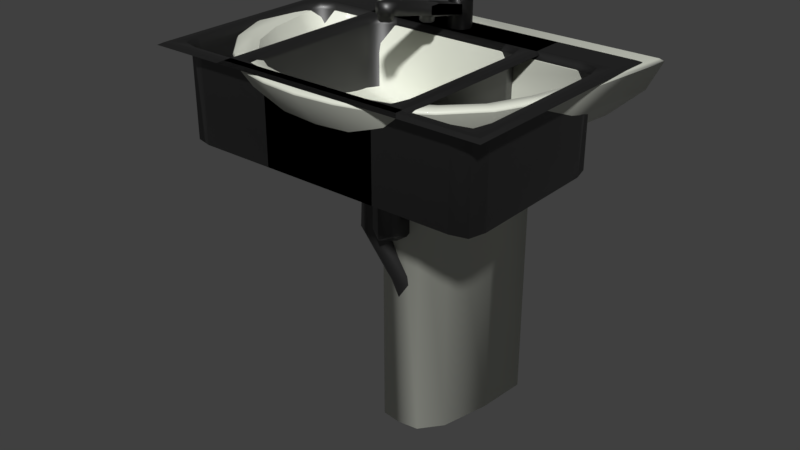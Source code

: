# Source: sinks.blend  (saved by Blender 2.82.7; exported with 4.5.12 LTS)
import bpy
from mathutils import Matrix  # noqa: F401  (used for matrix-valued properties, if any)

bpy.ops.wm.read_factory_settings(use_empty=True)
scene = bpy.context.scene
scene.name = 'Scene'

# ---- collections
col_collection_1 = bpy.data.collections.new('Collection 1'); scene.collection.children.link(col_collection_1)
col_collection_2 = bpy.data.collections.new('Collection 2'); scene.collection.children.link(col_collection_2)

# ---- materials (node trees are filled in below, after node groups)
mat_metalironrough = bpy.data.materials.new('metalIronRough')
mat_metalironrough.use_transparent_shadow = False
mat_smoothbeige = bpy.data.materials.new('smoothBeige')
mat_smoothbeige.use_transparent_shadow = False

# ---- material node trees
mat_metalironrough.use_nodes = True; mat_metalironrough.node_tree.nodes.clear()
_N = mat_metalironrough.node_tree.nodes; _L = mat_metalironrough.node_tree.links
n0 = _N.new('ShaderNodeBsdfPrincipled'); n0.name = 'Principled BSDF'; n0.location = (10, 300)
n0.distribution = 'GGX'
n0.subsurface_method = 'BURLEY'
n0.inputs[0].default_value = (0.1046, 0.1046, 0.1046, 1.0)
n0.inputs[1].default_value = 1.0
n0.inputs[3].default_value = 1.45
n0.inputs[19].default_value = 0.025
n0.inputs[27].default_value = (0.0, 0.0, 0.0, 1.0)
n0.inputs[28].default_value = 1.0
n1 = _N.new('ShaderNodeOutputMaterial'); n1.name = 'Material Output'; n1.location = (300, 300)
_L.new(n0.outputs[0], n1.inputs[0])
n1.is_active_output = True
mat_smoothbeige.use_nodes = True; mat_smoothbeige.node_tree.nodes.clear()
_N = mat_smoothbeige.node_tree.nodes; _L = mat_smoothbeige.node_tree.links
n0 = _N.new('ShaderNodeBsdfPrincipled'); n0.name = 'Principled BSDF'; n0.location = (10, 300)
n0.distribution = 'GGX'
n0.subsurface_method = 'BURLEY'
n0.inputs[0].default_value = (0.7758, 0.7991, 0.6939, 1.0)
n0.inputs[3].default_value = 1.45
n0.inputs[19].default_value = 0.03125
n0.inputs[20].default_value = 0.013
n0.inputs[24].default_value = 0.05
n0.inputs[27].default_value = (0.0, 0.0, 0.0, 1.0)
n0.inputs[28].default_value = 1.0
n1 = _N.new('ShaderNodeOutputMaterial'); n1.name = 'Material Output'; n1.location = (300, 300)
_L.new(n0.outputs[0], n1.inputs[0])
n1.is_active_output = True

# ---- world
world_world = bpy.data.worlds.new('World'); scene.world = world_world
world_world.color = (0.05088, 0.05088, 0.05088)
world_world.use_sun_shadow = False
world_world.sun_shadow_jitter_overblur = 0.0
world_world.cycles.sampling_method = 'MANUAL'

# ---- meshes
me_sink02basincounterwide = bpy.data.meshes.new('sink02BasinCounterWide')
me_sink02basincounterwide.from_pydata([(0.39, -0.57, 0.925), (-0.39, -0.57, 0.925), (0.4092, -0.5898, 0.92), (-0.4092, -0.5898, 0.92), (-0.4092, -0.05018, 0.92), (0.4092, -0.05018, 0.92), (0.3999, -0.06127, 0.925), (-0.3999, -0.06127, 0.925), (-0.39, -0.13, 0.925), (0.39, -0.13, 0.925), (-0.3999, -0.5787, 0.925), (0.3999, -0.5787, 0.925), (0.3576, -0.5429, 0.91), (-0.3576, -0.5429, 0.91), (0.3184, -0.5525, 0.91), (0.3674, -0.5043, 0.91), (0.3674, -0.1957, 0.91), (0.3576, -0.1571, 0.91), (-0.3576, -0.1571, 0.91), (-0.3674, -0.1957, 0.91), (-0.3674, -0.5043, 0.91), (-0.365, -0.15, 0.925), (-0.365, -0.55, 0.925), (0.365, -0.15, 0.925), (0.365, -0.55, 0.925), (-0.375, -0.51, 0.925), (0.375, -0.51, 0.925), (-0.375, -0.19, 0.925), (0.375, -0.19, 0.925), (0.325, -0.56, 0.925), (-0.325, -0.14, 0.925), (-0.325, -0.56, 0.925), (0.325, -0.14, 0.925), (-0.3184, -0.1475, 0.91), (-0.3184, -0.5525, 0.91), (0.3184, -0.1475, 0.91), (0.3392, -0.5236, 0.7), (0.3576, -0.5429, 0.71), (-0.3576, -0.5429, 0.71), (0.3184, -0.5525, 0.71), (0.3674, -0.5043, 0.71), (0.3674, -0.1957, 0.71), (0.3576, -0.1571, 0.71), (-0.3576, -0.1571, 0.71), (-0.3674, -0.1957, 0.71), (-0.3674, -0.5043, 0.71), (-0.3184, -0.1475, 0.71), (-0.3184, -0.5525, 0.71), (0.3184, -0.1475, 0.71), (-0.3392, -0.5236, 0.7), (0.302, -0.5323, 0.7), (0.3485, -0.4889, 0.7), (0.3485, -0.2111, 0.7), (0.3392, -0.1764, 0.7), (-0.3392, -0.1764, 0.7), (-0.3485, -0.2111, 0.7), (-0.3485, -0.4889, 0.7), (-0.302, -0.1677, 0.7), (-0.302, -0.5323, 0.7), (0.302, -0.1677, 0.7), (0.0, -0.35, 0.6976)], [], [(8, 9, 6, 7), (6, 11, 2, 5), (31, 29, 14, 34), (9, 0, 11, 6), (0, 1, 10, 11), (24, 26, 15, 12), (7, 6, 5, 4), (10, 7, 4, 3), (11, 10, 3, 2), (1, 8, 7, 10), (29, 24, 12, 14), (30, 21, 18, 33), (27, 25, 20, 19), (8, 21, 30, 32, 23, 9), (9, 23, 28, 26, 24, 0), (1, 0, 24, 29, 31, 22), (1, 22, 25, 27, 21, 8), (23, 32, 35, 17), (21, 27, 19, 18), (26, 28, 16, 15), (22, 31, 34, 13), (32, 30, 33, 35), (28, 23, 17, 16), (25, 22, 13, 20), (13, 34, 47, 38), (34, 14, 39, 47), (12, 15, 40, 37), (17, 35, 48, 42), (35, 33, 46, 48), (16, 17, 42, 41), (33, 18, 43, 46), (15, 16, 41, 40), (39, 37, 36, 50), (43, 44, 55, 54), (44, 45, 56, 55), (38, 47, 58, 49), (41, 42, 53, 52), (37, 40, 51, 36), (42, 48, 59, 53), (47, 39, 50, 58), (14, 12, 37, 39), (19, 20, 45, 44), (20, 13, 38, 45), (18, 19, 44, 43), (55, 57, 54), (59, 52, 53), (58, 56, 49), (36, 51, 50), (60, 57, 55, 56), (50, 60, 56, 58), (52, 59, 57, 60), (51, 52, 60, 50), (45, 38, 49, 56), (46, 43, 54, 57), (40, 41, 52, 51), (48, 46, 57, 59)])
me_sink02basincounterwide.polygons.foreach_set('use_smooth', [True] * 56)
_k = set([(0, 1), (0, 9), (1, 8), (2, 3), (2, 5), (3, 4), (4, 5), (6, 7), (6, 11), (7, 10), (8, 9), (10, 11)])
me_sink02basincounterwide.attributes.new('sharp_edge', 'BOOLEAN', 'EDGE').data.foreach_set('value', [ (min(e.vertices), max(e.vertices)) in _k for e in me_sink02basincounterwide.edges])
_uv = me_sink02basincounterwide.uv_layers.new(name='UVMap')
_uv.uv.foreach_set('vector', [0.01367, 0.9863, 0.4043, 0.9863, 0.4043, 0.9863, 0.01367, 0.9863, 0.4043, 0.9863, 0.4043, 0.7539, 0.4043, 0.7539, 0.4043, 0.9863, 0.1846, 0.8265, 0.2334, 0.8265, 0.2334, 0.8265, 0.1846, 0.8265, 0.4043, 0.9863, 0.4043, 0.7539, 0.4043, 0.7539, 0.4043, 0.9863, 0.4043, 0.7539, 0.01367, 0.7539, 0.01367, 0.7539, 0.4043, 0.7539, 0.2578, 0.8411, 0.2822, 0.8556, 0.2822, 0.8556, 0.2578, 0.8411, 0.01367, 0.9863, 0.4043, 0.9863, 0.4043, 0.9863, 0.01367, 0.9863, 0.01367, 0.7539, 0.01367, 0.9863, 0.01367, 0.9863, 0.01367, 0.7539, 0.4043, 0.7539, 0.01367, 0.7539, 0.01367, 0.7539, 0.4043, 0.7539, 0.01367, 0.7539, 0.01367, 0.9863, 0.01367, 0.9863, 0.01367, 0.7539, 0.2334, 0.8265, 0.2578, 0.8411, 0.2578, 0.8411, 0.2334, 0.8265, 0.1846, 0.9137, 0.1602, 0.8992, 0.1602, 0.8992, 0.1846, 0.9137, 0.1357, 0.8846, 0.1357, 0.8556, 0.1357, 0.8556, 0.1357, 0.8846, 0.01367, 0.9863, 0.1602, 0.8992, 0.1846, 0.9137, 0.2334, 0.9137, 0.2578, 0.8992, 0.4043, 0.9863, 0.4043, 0.9863, 0.2578, 0.8992, 0.2822, 0.8846, 0.2822, 0.8556, 0.2578, 0.8411, 0.4043, 0.7539, 0.01367, 0.7539, 0.4043, 0.7539, 0.2578, 0.8411, 0.2334, 0.8265, 0.1846, 0.8265, 0.1602, 0.8411, 0.01367, 0.7539, 0.1602, 0.8411, 0.1357, 0.8556, 0.1357, 0.8846, 0.1602, 0.8992, 0.01367, 0.9863, 0.2578, 0.8992, 0.2334, 0.9137, 0.2334, 0.9137, 0.2578, 0.8992, 0.1602, 0.8992, 0.1357, 0.8846, 0.1357, 0.8846, 0.1602, 0.8992, 0.2822, 0.8556, 0.2822, 0.8846, 0.2822, 0.8846, 0.2822, 0.8556, 0.1602, 0.8411, 0.1846, 0.8265, 0.1846, 0.8265, 0.1602, 0.8411, 0.2334, 0.9137, 0.1846, 0.9137, 0.1846, 0.9137, 0.2334, 0.9137, 0.2822, 0.8846, 0.2578, 0.8992, 0.2578, 0.8992, 0.2822, 0.8846, 0.1357, 0.8556, 0.1602, 0.8411, 0.1602, 0.8411, 0.1357, 0.8556, 0.1602, 0.8411, 0.1846, 0.8265, 0.1846, 0.8265, 0.1602, 0.8411, 0.1846, 0.8265, 0.2334, 0.8265, 0.2334, 0.8265, 0.1846, 0.8265, 0.2578, 0.8411, 0.2822, 0.8556, 0.2822, 0.8556, 0.2578, 0.8411, 0.2578, 0.8992, 0.2334, 0.9137, 0.2334, 0.9137, 0.2578, 0.8992, 0.2334, 0.9137, 0.1846, 0.9137, 0.1846, 0.9137, 0.2334, 0.9137, 0.2822, 0.8846, 0.2578, 0.8992, 0.2578, 0.8992, 0.2822, 0.8846, 0.1846, 0.9137, 0.1602, 0.8992, 0.1602, 0.8992, 0.1846, 0.9137, 0.2822, 0.8556, 0.2822, 0.8846, 0.2822, 0.8846, 0.2822, 0.8556, 0.2334, 0.8265, 0.2578, 0.8411, 0.2578, 0.8411, 0.2334, 0.8265, 0.1602, 0.8992, 0.1357, 0.8846, 0.1357, 0.8846, 0.1602, 0.8992, 0.1357, 0.8846, 0.1357, 0.8556, 0.1357, 0.8556, 0.1357, 0.8846, 0.1602, 0.8411, 0.1846, 0.8265, 0.1846, 0.8265, 0.1602, 0.8411, 0.2822, 0.8846, 0.2578, 0.8992, 0.2578, 0.8992, 0.2822, 0.8846, 0.2578, 0.8411, 0.2822, 0.8556, 0.2822, 0.8556, 0.2578, 0.8411, 0.2578, 0.8992, 0.2334, 0.9137, 0.2334, 0.9137, 0.2578, 0.8992, 0.1846, 0.8265, 0.2334, 0.8265, 0.2334, 0.8265, 0.1846, 0.8265, 0.2334, 0.8265, 0.2578, 0.8411, 0.2578, 0.8411, 0.2334, 0.8265, 0.1357, 0.8846, 0.1357, 0.8556, 0.1357, 0.8556, 0.1357, 0.8846, 0.1357, 0.8556, 0.1602, 0.8411, 0.1602, 0.8411, 0.1357, 0.8556, 0.1602, 0.8992, 0.1357, 0.8846, 0.1357, 0.8846, 0.1602, 0.8992, 0.1357, 0.8846, 0.1846, 0.9137, 0.1602, 0.8992, 0.2334, 0.9137, 0.2822, 0.8846, 0.2578, 0.8992, 0.1846, 0.8265, 0.1357, 0.8556, 0.1602, 0.8411, 0.2578, 0.8411, 0.2822, 0.8556, 0.2334, 0.8265, 0.209, 0.8701, 0.1846, 0.9137, 0.1357, 0.8846, 0.1357, 0.8556, 0.2334, 0.8265, 0.209, 0.8701, 0.1357, 0.8556, 0.1846, 0.8265, 0.2822, 0.8846, 0.2334, 0.9137, 0.1846, 0.9137, 0.209, 0.8701, 0.2822, 0.8556, 0.2822, 0.8846, 0.209, 0.8701, 0.2334, 0.8265, 0.1357, 0.8556, 0.1602, 0.8411, 0.1602, 0.8411, 0.1357, 0.8556, 0.1846, 0.9137, 0.1602, 0.8992, 0.1602, 0.8992, 0.1846, 0.9137, 0.2822, 0.8556, 0.2822, 0.8846, 0.2822, 0.8846, 0.2822, 0.8556, 0.2334, 0.9137, 0.1846, 0.9137, 0.1846, 0.9137, 0.2334, 0.9137])
me_sink02basincounterwide.materials.append(mat_metalironrough)
me_sink02basincounterwide.use_remesh_preserve_volume = False
me_sink02basincounterwide.use_remesh_preserve_attributes = False
me_sink02basincounterwide.use_mirror_vertex_groups = False
me_sink02basincounterwide.update()
me_sink02basincountersmall = bpy.data.meshes.new('sink02BasinCounterSmall')
me_sink02basincountersmall.from_pydata([(0.21, -0.57, 0.925), (-0.21, -0.57, 0.925), (0.2292, -0.5898, 0.92), (-0.2292, -0.5898, 0.92), (-0.2292, -0.05018, 0.92), (0.2292, -0.05018, 0.92), (0.2199, -0.06127, 0.925), (-0.2199, -0.06127, 0.925), (-0.21, -0.13, 0.925), (0.21, -0.13, 0.925), (-0.2199, -0.5787, 0.925), (0.2199, -0.5787, 0.925), (0.1776, -0.5429, 0.91), (-0.1776, -0.5429, 0.91), (0.1384, -0.5525, 0.91), (0.1874, -0.5043, 0.91), (0.1874, -0.1957, 0.91), (0.1776, -0.1571, 0.91), (-0.1776, -0.1571, 0.91), (-0.1874, -0.1957, 0.91), (-0.1874, -0.5043, 0.91), (-0.185, -0.15, 0.925), (-0.185, -0.55, 0.925), (0.185, -0.15, 0.925), (0.185, -0.55, 0.925), (-0.195, -0.51, 0.925), (0.195, -0.51, 0.925), (-0.195, -0.19, 0.925), (0.195, -0.19, 0.925), (0.145, -0.56, 0.925), (-0.145, -0.14, 0.925), (-0.145, -0.56, 0.925), (0.145, -0.14, 0.925), (-0.1384, -0.1475, 0.91), (-0.1384, -0.5525, 0.91), (0.1384, -0.1475, 0.91), (0.1592, -0.5236, 0.7), (0.1776, -0.5429, 0.71), (-0.1776, -0.5429, 0.71), (0.1384, -0.5525, 0.71), (0.1874, -0.5043, 0.71), (0.1874, -0.1957, 0.71), (0.1776, -0.1571, 0.71), (-0.1776, -0.1571, 0.71), (-0.1874, -0.1957, 0.71), (-0.1874, -0.5043, 0.71), (-0.1384, -0.1475, 0.71), (-0.1384, -0.5525, 0.71), (0.1384, -0.1475, 0.71), (-0.1592, -0.5236, 0.7), (0.122, -0.5323, 0.7), (0.1685, -0.4889, 0.7), (0.1685, -0.2111, 0.7), (0.1592, -0.1764, 0.7), (-0.1592, -0.1764, 0.7), (-0.1685, -0.2111, 0.7), (-0.1685, -0.4889, 0.7), (-0.122, -0.1677, 0.7), (-0.122, -0.5323, 0.7), (0.122, -0.1677, 0.7), (0.0, -0.35, 0.6976)], [], [(8, 9, 6, 7), (6, 11, 2, 5), (31, 29, 14, 34), (9, 0, 11, 6), (0, 1, 10, 11), (24, 26, 15, 12), (7, 6, 5, 4), (10, 7, 4, 3), (11, 10, 3, 2), (1, 8, 7, 10), (29, 24, 12, 14), (30, 21, 18, 33), (27, 25, 20, 19), (8, 21, 30, 32, 23, 9), (9, 23, 28, 26, 24, 0), (1, 0, 24, 29, 31, 22), (1, 22, 25, 27, 21, 8), (23, 32, 35, 17), (21, 27, 19, 18), (26, 28, 16, 15), (22, 31, 34, 13), (32, 30, 33, 35), (28, 23, 17, 16), (25, 22, 13, 20), (13, 34, 47, 38), (34, 14, 39, 47), (12, 15, 40, 37), (17, 35, 48, 42), (35, 33, 46, 48), (16, 17, 42, 41), (33, 18, 43, 46), (15, 16, 41, 40), (39, 37, 36, 50), (43, 44, 55, 54), (44, 45, 56, 55), (38, 47, 58, 49), (41, 42, 53, 52), (37, 40, 51, 36), (42, 48, 59, 53), (47, 39, 50, 58), (14, 12, 37, 39), (19, 20, 45, 44), (20, 13, 38, 45), (18, 19, 44, 43), (55, 57, 54), (59, 52, 53), (58, 56, 49), (36, 51, 50), (60, 57, 55, 56), (50, 60, 56, 58), (52, 59, 57, 60), (51, 52, 60, 50), (45, 38, 49, 56), (46, 43, 54, 57), (40, 41, 52, 51), (48, 46, 57, 59)])
me_sink02basincountersmall.polygons.foreach_set('use_smooth', [True] * 56)
_k = set([(0, 1), (0, 9), (1, 8), (2, 3), (2, 5), (3, 4), (4, 5), (6, 7), (6, 11), (7, 10), (8, 9), (10, 11)])
me_sink02basincountersmall.attributes.new('sharp_edge', 'BOOLEAN', 'EDGE').data.foreach_set('value', [ (min(e.vertices), max(e.vertices)) in _k for e in me_sink02basincountersmall.edges])
_uv = me_sink02basincountersmall.uv_layers.new(name='UVMap')
_uv.uv.foreach_set('vector', [0.01367, 0.9863, 0.4043, 0.9863, 0.4043, 0.9863, 0.01367, 0.9863, 0.4043, 0.9863, 0.4043, 0.7539, 0.4043, 0.7539, 0.4043, 0.9863, 0.1846, 0.8265, 0.2334, 0.8265, 0.2334, 0.8265, 0.1846, 0.8265, 0.4043, 0.9863, 0.4043, 0.7539, 0.4043, 0.7539, 0.4043, 0.9863, 0.4043, 0.7539, 0.01367, 0.7539, 0.01367, 0.7539, 0.4043, 0.7539, 0.2578, 0.8411, 0.2822, 0.8556, 0.2822, 0.8556, 0.2578, 0.8411, 0.01367, 0.9863, 0.4043, 0.9863, 0.4043, 0.9863, 0.01367, 0.9863, 0.01367, 0.7539, 0.01367, 0.9863, 0.01367, 0.9863, 0.01367, 0.7539, 0.4043, 0.7539, 0.01367, 0.7539, 0.01367, 0.7539, 0.4043, 0.7539, 0.01367, 0.7539, 0.01367, 0.9863, 0.01367, 0.9863, 0.01367, 0.7539, 0.2334, 0.8265, 0.2578, 0.8411, 0.2578, 0.8411, 0.2334, 0.8265, 0.1846, 0.9137, 0.1602, 0.8992, 0.1602, 0.8992, 0.1846, 0.9137, 0.1357, 0.8846, 0.1357, 0.8556, 0.1357, 0.8556, 0.1357, 0.8846, 0.01367, 0.9863, 0.1602, 0.8992, 0.1846, 0.9137, 0.2334, 0.9137, 0.2578, 0.8992, 0.4043, 0.9863, 0.4043, 0.9863, 0.2578, 0.8992, 0.2822, 0.8846, 0.2822, 0.8556, 0.2578, 0.8411, 0.4043, 0.7539, 0.01367, 0.7539, 0.4043, 0.7539, 0.2578, 0.8411, 0.2334, 0.8265, 0.1846, 0.8265, 0.1602, 0.8411, 0.01367, 0.7539, 0.1602, 0.8411, 0.1357, 0.8556, 0.1357, 0.8846, 0.1602, 0.8992, 0.01367, 0.9863, 0.2578, 0.8992, 0.2334, 0.9137, 0.2334, 0.9137, 0.2578, 0.8992, 0.1602, 0.8992, 0.1357, 0.8846, 0.1357, 0.8846, 0.1602, 0.8992, 0.2822, 0.8556, 0.2822, 0.8846, 0.2822, 0.8846, 0.2822, 0.8556, 0.1602, 0.8411, 0.1846, 0.8265, 0.1846, 0.8265, 0.1602, 0.8411, 0.2334, 0.9137, 0.1846, 0.9137, 0.1846, 0.9137, 0.2334, 0.9137, 0.2822, 0.8846, 0.2578, 0.8992, 0.2578, 0.8992, 0.2822, 0.8846, 0.1357, 0.8556, 0.1602, 0.8411, 0.1602, 0.8411, 0.1357, 0.8556, 0.1602, 0.8411, 0.1846, 0.8265, 0.1846, 0.8265, 0.1602, 0.8411, 0.1846, 0.8265, 0.2334, 0.8265, 0.2334, 0.8265, 0.1846, 0.8265, 0.2578, 0.8411, 0.2822, 0.8556, 0.2822, 0.8556, 0.2578, 0.8411, 0.2578, 0.8992, 0.2334, 0.9137, 0.2334, 0.9137, 0.2578, 0.8992, 0.2334, 0.9137, 0.1846, 0.9137, 0.1846, 0.9137, 0.2334, 0.9137, 0.2822, 0.8846, 0.2578, 0.8992, 0.2578, 0.8992, 0.2822, 0.8846, 0.1846, 0.9137, 0.1602, 0.8992, 0.1602, 0.8992, 0.1846, 0.9137, 0.2822, 0.8556, 0.2822, 0.8846, 0.2822, 0.8846, 0.2822, 0.8556, 0.2334, 0.8265, 0.2578, 0.8411, 0.2578, 0.8411, 0.2334, 0.8265, 0.1602, 0.8992, 0.1357, 0.8846, 0.1357, 0.8846, 0.1602, 0.8992, 0.1357, 0.8846, 0.1357, 0.8556, 0.1357, 0.8556, 0.1357, 0.8846, 0.1602, 0.8411, 0.1846, 0.8265, 0.1846, 0.8265, 0.1602, 0.8411, 0.2822, 0.8846, 0.2578, 0.8992, 0.2578, 0.8992, 0.2822, 0.8846, 0.2578, 0.8411, 0.2822, 0.8556, 0.2822, 0.8556, 0.2578, 0.8411, 0.2578, 0.8992, 0.2334, 0.9137, 0.2334, 0.9137, 0.2578, 0.8992, 0.1846, 0.8265, 0.2334, 0.8265, 0.2334, 0.8265, 0.1846, 0.8265, 0.2334, 0.8265, 0.2578, 0.8411, 0.2578, 0.8411, 0.2334, 0.8265, 0.1357, 0.8846, 0.1357, 0.8556, 0.1357, 0.8556, 0.1357, 0.8846, 0.1357, 0.8556, 0.1602, 0.8411, 0.1602, 0.8411, 0.1357, 0.8556, 0.1602, 0.8992, 0.1357, 0.8846, 0.1357, 0.8846, 0.1602, 0.8992, 0.1357, 0.8846, 0.1846, 0.9137, 0.1602, 0.8992, 0.2334, 0.9137, 0.2822, 0.8846, 0.2578, 0.8992, 0.1846, 0.8265, 0.1357, 0.8556, 0.1602, 0.8411, 0.2578, 0.8411, 0.2822, 0.8556, 0.2334, 0.8265, 0.209, 0.8701, 0.1846, 0.9137, 0.1357, 0.8846, 0.1357, 0.8556, 0.2334, 0.8265, 0.209, 0.8701, 0.1357, 0.8556, 0.1846, 0.8265, 0.2822, 0.8846, 0.2334, 0.9137, 0.1846, 0.9137, 0.209, 0.8701, 0.2822, 0.8556, 0.2822, 0.8846, 0.209, 0.8701, 0.2334, 0.8265, 0.1357, 0.8556, 0.1602, 0.8411, 0.1602, 0.8411, 0.1357, 0.8556, 0.1846, 0.9137, 0.1602, 0.8992, 0.1602, 0.8992, 0.1846, 0.9137, 0.2822, 0.8556, 0.2822, 0.8846, 0.2822, 0.8846, 0.2822, 0.8556, 0.2334, 0.9137, 0.1846, 0.9137, 0.1846, 0.9137, 0.2334, 0.9137])
me_sink02basincountersmall.materials.append(mat_metalironrough)
me_sink02basincountersmall.use_remesh_preserve_volume = False
me_sink02basincountersmall.use_remesh_preserve_attributes = False
me_sink02basincountersmall.use_mirror_vertex_groups = False
me_sink02basincountersmall.update()
me_sink02pipes = bpy.data.meshes.new('sink02Pipes')
me_sink02pipes.from_pydata([(0.0189, -0.08422, 0.9134), (0.02673, -0.1031, 0.9134), (0.0189, -0.122, 0.9134), (0.0, -0.07639, 0.9134), (-0.0189, -0.08422, 0.9134), (-0.02673, -0.1031, 0.9134), (-0.0189, -0.122, 0.9134), (0.0, -0.1298, 0.9134), (0.0, -0.321, 0.6978), (0.0243, -0.3351, 0.6978), (0.0243, -0.3631, 0.6978), (0.0, -0.3772, 0.6978), (-0.0243, -0.3631, 0.6978), (-0.0243, -0.3351, 0.6978), (0.0, -0.3213, 0.5744), (0.02789, -0.3356, 0.5605), (0.02827, -0.3634, 0.5327), (0.0007469, -0.377, 0.5188), (-0.02716, -0.3627, 0.5327), (-0.02754, -0.3349, 0.5605), (-0.0001216, -0.3137, 0.5705), (0.02759, -0.3141, 0.5509), (0.02759, -0.3141, 0.5116), (-0.0001216, -0.3137, 0.492), (-0.02784, -0.3134, 0.5116), (-0.02784, -0.3134, 0.5509), (-0.02813, -0.2919, 0.5605), (-0.02851, -0.2641, 0.5327), (-0.00099, -0.2505, 0.5188), (0.02691, -0.2648, 0.5327), (0.0273, -0.2926, 0.5605), (-0.0002257, -0.3062, 0.5744), (-0.03338, -0.2965, 0.5066), (-0.06133, -0.2793, 0.5066), (-0.08928, -0.2965, 0.5066), (-0.08928, -0.331, 0.5066), (-0.06133, -0.3482, 0.5066), (-0.03338, -0.331, 0.5066), (-0.03725, -0.2999, 0.5988), (-0.06408, -0.2813, 0.6127), (-0.08816, -0.2951, 0.6405), (-0.08541, -0.3276, 0.6544), (-0.05858, -0.3462, 0.6405), (-0.0345, -0.3324, 0.6127), (-0.03071, -0.2961, 0.6027), (-0.04552, -0.2705, 0.6223), (-0.04552, -0.2705, 0.6616), (-0.03071, -0.2961, 0.6812), (-0.01591, -0.3216, 0.6616), (-0.01591, -0.3216, 0.6223), (0.0009294, -0.308, 0.6127), (0.02499, -0.2941, 0.6405), (0.02396, -0.2645, 0.6544), (-0.00112, -0.2488, 0.6405), (-0.02518, -0.2627, 0.6127), (-0.02416, -0.2923, 0.5988), (0.03403, -0.2598, 0.3843), (0.0, -0.2401, 0.3843), (-0.03403, -0.2598, 0.3843), (-0.03403, -0.2991, 0.3843), (0.0, -0.3187, 0.3843), (0.03403, -0.2991, 0.3843), (0.03403, -0.1481, -8.44e-08), (-2.095e-09, -0.1285, 5.006e-09), (-0.03403, -0.1481, 5.006e-09), (-0.03403, -0.1874, 5.006e-09), (1.932e-08, -0.2071, 5.006e-09), (0.03403, -0.1874, 6.461e-08), (0.03021, -0.09976, 0.8443), (0.02, -0.09033, 0.8443), (0.009792, -0.09976, 0.8443), (0.02, -0.1092, 0.8443), (0.03021, -0.09976, -1.49e-08), (0.02, -0.09033, -1.49e-08), (0.009792, -0.09976, -1.49e-08), (-0.02, -0.09033, 0.8443), (0.02, -0.1092, -1.49e-08), (-0.009792, -0.09976, 0.8443), (-0.03021, -0.09976, 0.8443), (-0.02, -0.1092, 0.8443), (-0.009792, -0.09976, -1.49e-08), (-0.02, -0.09033, -1.49e-08), (-0.03021, -0.09976, -1.49e-08), (-0.02, -0.1092, -1.49e-08), (0.0, -0.1031, 0.8843)], [], [(10, 16, 15, 9), (11, 17, 16, 10), (12, 18, 17, 11), (13, 19, 18, 12), (8, 14, 19, 13), (18, 19, 25, 24), (22, 29, 30, 21), (16, 17, 23, 22), (14, 15, 21, 20), (19, 14, 20, 25), (17, 18, 24, 23), (15, 16, 22, 21), (20, 31, 26, 25), (24, 27, 28, 23), (21, 30, 31, 20), (23, 28, 29, 22), (25, 26, 27, 24), (9, 15, 14, 8), (36, 60, 61, 37), (34, 58, 59, 35), (32, 56, 57, 33), (37, 61, 56, 32), (33, 57, 58, 34), (32, 33, 39, 38), (42, 43, 49, 48), (34, 35, 41, 40), (37, 32, 38, 43), (35, 36, 42, 41), (33, 34, 40, 39), (36, 37, 43, 42), (46, 53, 54, 45), (40, 41, 47, 46), (38, 39, 45, 44), (43, 38, 44, 49), (41, 42, 48, 47), (39, 40, 46, 45), (44, 55, 50, 49), (48, 51, 52, 47), (45, 54, 55, 44), (47, 52, 53, 46), (49, 50, 51, 48), (27, 54, 53, 28), (28, 53, 52, 29), (29, 52, 51, 30), (30, 51, 50, 31), (31, 50, 55, 26), (35, 59, 60, 36), (26, 55, 54, 27), (61, 60, 66, 67), (59, 58, 64, 65), (57, 56, 62, 63), (56, 61, 67, 62), (60, 59, 65, 66), (58, 57, 63, 64), (68, 71, 76, 72), (75, 77, 80, 81), (69, 68, 72, 73), (77, 79, 83, 80), (71, 70, 74, 76), (70, 69, 73, 74), (79, 78, 82, 83), (78, 75, 81, 82), (70, 71, 2, 84), (69, 70, 84, 0), (78, 79, 6, 5), (77, 75, 4, 84), (71, 68, 1, 2), (68, 69, 0, 1), (79, 77, 84, 6), (75, 78, 5, 4), (4, 3, 84), (0, 84, 3), (2, 7, 84), (7, 6, 84)])
me_sink02pipes.polygons.foreach_set('use_smooth', [True] * 74)
_uv = me_sink02pipes.uv_layers.new(name='UVMap')
_uv.uv.foreach_set('vector', [0.8832, 0.9905, 0.8832, 0.7993, 0.9023, 0.7862, 0.9023, 0.9905, 0.8674, 0.9905, 0.8674, 0.8081, 0.8832, 0.7993, 0.8832, 0.9905, 0.9685, 0.9905, 0.9685, 0.7696, 0.9823, 0.7726, 0.9823, 0.9905, 0.9459, 0.9905, 0.9459, 0.7645, 0.9685, 0.7696, 0.9685, 0.9905, 0.9238, 0.9905, 0.9238, 0.7513, 0.9459, 0.7645, 0.9459, 0.9905, 0.9685, 0.7696, 0.9459, 0.7645, 0.9459, 0.7233, 0.9685, 0.7241, 0.8832, 0.7547, 0.8832, 0.7112, 0.9023, 0.7123, 0.9023, 0.7481, 0.8832, 0.7993, 0.8674, 0.8081, 0.8674, 0.7577, 0.8832, 0.7547, 0.9238, 0.7513, 0.9023, 0.7862, 0.9023, 0.7481, 0.9238, 0.728, 0.9459, 0.7645, 0.9238, 0.7513, 0.9238, 0.728, 0.9459, 0.7233, 0.9823, 0.7726, 0.9685, 0.7696, 0.9685, 0.7241, 0.9823, 0.7248, 0.9023, 0.7862, 0.8832, 0.7993, 0.8832, 0.7547, 0.9023, 0.7481, 0.9238, 0.728, 0.9238, 0.7041, 0.9459, 0.6782, 0.9459, 0.7233, 0.9685, 0.7241, 0.9685, 0.6792, 0.9823, 0.6813, 0.9823, 0.7248, 0.9023, 0.7481, 0.9023, 0.7123, 0.9238, 0.7041, 0.9238, 0.728, 0.8674, 0.7577, 0.8674, 0.7085, 0.8832, 0.7112, 0.8832, 0.7547, 0.9459, 0.7233, 0.9459, 0.678, 0.9685, 0.6792, 0.9685, 0.7241, 0.9023, 0.9905, 0.9023, 0.7862, 0.9238, 0.7513, 0.9238, 0.9905, 0.9023, 0.411, 0.9023, 0.2947, 0.9238, 0.2879, 0.9238, 0.4066, 0.8674, 0.4114, 0.8674, 0.3029, 0.8832, 0.302, 0.8832, 0.4138, 0.9459, 0.4044, 0.9459, 0.2862, 0.9685, 0.2901, 0.9685, 0.4046, 0.9238, 0.4066, 0.9238, 0.2879, 0.9459, 0.2862, 0.9459, 0.4047, 0.9685, 0.4046, 0.9685, 0.2901, 0.9823, 0.2939, 0.9823, 0.4022, 0.9459, 0.4044, 0.9685, 0.4046, 0.9685, 0.5231, 0.9459, 0.5538, 0.9023, 0.5312, 0.9238, 0.538, 0.9238, 0.5739, 0.9023, 0.5674, 0.8674, 0.4114, 0.8832, 0.4138, 0.8832, 0.5271, 0.8674, 0.5199, 0.9238, 0.4066, 0.9459, 0.4047, 0.9459, 0.5538, 0.9238, 0.538, 0.8832, 0.4138, 0.9023, 0.411, 0.9023, 0.5312, 0.8832, 0.5271, 0.9685, 0.4046, 0.9823, 0.4022, 0.9823, 0.5133, 0.9685, 0.5231, 0.9023, 0.411, 0.9238, 0.4066, 0.9238, 0.538, 0.9023, 0.5312, 0.9823, 0.54, 0.9823, 0.5664, 0.9685, 0.5764, 0.9685, 0.5504, 0.8674, 0.5199, 0.8832, 0.5271, 0.8832, 0.5635, 0.8674, 0.5575, 0.9459, 0.5538, 0.9685, 0.5231, 0.9685, 0.5504, 0.9459, 0.5749, 0.9238, 0.538, 0.9459, 0.5538, 0.9459, 0.575, 0.9238, 0.5739, 0.8832, 0.5271, 0.9023, 0.5312, 0.9023, 0.5674, 0.8832, 0.5635, 0.9685, 0.5231, 0.9823, 0.5133, 0.9823, 0.54, 0.9685, 0.5504, 0.9459, 0.575, 0.9459, 0.5968, 0.9238, 0.6136, 0.9238, 0.5739, 0.9023, 0.5674, 0.9023, 0.6082, 0.8832, 0.6031, 0.8832, 0.5635, 0.9685, 0.5504, 0.9685, 0.5764, 0.9459, 0.5967, 0.9459, 0.5749, 0.8832, 0.5635, 0.8832, 0.6031, 0.8674, 0.5997, 0.8674, 0.5575, 0.9238, 0.5739, 0.9238, 0.6136, 0.9023, 0.6082, 0.9023, 0.5674, 0.9685, 0.6792, 0.9685, 0.5764, 0.9823, 0.5664, 0.9823, 0.6813, 0.8674, 0.7085, 0.8674, 0.5997, 0.8832, 0.6031, 0.8832, 0.7112, 0.8832, 0.7112, 0.8832, 0.6031, 0.9023, 0.6082, 0.9023, 0.7123, 0.9023, 0.7123, 0.9023, 0.6082, 0.9238, 0.6136, 0.9238, 0.7041, 0.9238, 0.7041, 0.9238, 0.6136, 0.9459, 0.5968, 0.9459, 0.6782, 0.8832, 0.4138, 0.8832, 0.302, 0.9023, 0.2947, 0.9023, 0.411, 0.9459, 0.678, 0.9459, 0.5967, 0.9685, 0.5764, 0.9685, 0.6792, 0.9238, 0.2879, 0.9023, 0.2947, 0.9023, 0.01166, 0.9238, 0.009964, 0.8832, 0.302, 0.8674, 0.3029, 0.8674, 0.01488, 0.8832, 0.01325, 0.9685, 0.2901, 0.9459, 0.2862, 0.9459, 0.008402, 0.9685, 0.007219, 0.9459, 0.2862, 0.9238, 0.2879, 0.9238, 0.009964, 0.9459, 0.008402, 0.9023, 0.2947, 0.8832, 0.302, 0.8832, 0.01325, 0.9023, 0.01166, 0.9823, 0.2939, 0.9685, 0.2901, 0.9685, 0.007219, 0.9823, 0.006304, 0.8962, 0.08155, 0.9106, 0.0807, 0.9109, 0.9049, 0.8966, 0.9049, 0.9399, 0.08054, 0.9543, 0.07972, 0.9545, 0.9077, 0.9405, 0.9077, 0.8819, 0.08115, 0.8962, 0.08155, 0.8966, 0.9049, 0.8819, 0.9049, 0.9543, 0.07972, 0.9689, 0.08006, 0.9688, 0.9077, 0.9545, 0.9077, 0.9106, 0.0807, 0.925, 0.08032, 0.9253, 0.9049, 0.9109, 0.9049, 0.8675, 0.0803, 0.8819, 0.08115, 0.8819, 0.9049, 0.8673, 0.9049, 0.9689, 0.08006, 0.9833, 0.08086, 0.9833, 0.9077, 0.9688, 0.9077, 0.9255, 0.08087, 0.9399, 0.08054, 0.9405, 0.9077, 0.9259, 0.9077, 0.925, 0.08032, 0.9106, 0.0807, 0.9107, 0.007024, 0.9253, 0.006321, 0.8819, 0.08115, 0.8675, 0.0803, 0.8672, 0.006304, 0.8817, 0.007912, 0.9833, 0.08086, 0.9689, 0.08006, 0.9684, 0.006997, 0.9824, 0.008499, 0.9543, 0.07972, 0.9399, 0.08054, 0.9406, 0.007838, 0.9544, 0.006304, 0.9106, 0.0807, 0.8962, 0.08155, 0.8963, 0.008639, 0.9107, 0.007024, 0.8962, 0.08155, 0.8819, 0.08115, 0.8817, 0.007912, 0.8963, 0.008639, 0.9689, 0.08006, 0.9543, 0.07972, 0.9544, 0.006304, 0.9684, 0.006997, 0.9399, 0.08054, 0.9255, 0.08087, 0.9262, 0.008438, 0.9406, 0.007838, 0.9406, 0.007838, 0.9263, 0.07928, 0.9544, 0.006304, 0.8817, 0.007912, 0.8672, 0.006304, 0.9263, 0.07928, 0.9107, 0.007024, 0.9263, 0.07928, 0.9253, 0.006321, 0.9263, 0.07928, 0.9684, 0.006997, 0.9253, 0.006321])
me_sink02pipes.materials.append(mat_metalironrough)
me_sink02pipes.use_remesh_preserve_volume = False
me_sink02pipes.use_remesh_preserve_attributes = False
me_sink02pipes.use_mirror_vertex_groups = False
me_sink02pipes.update()
me_sink01basin = bpy.data.meshes.new('sink01Basin')
me_sink01basin.from_pydata([(0.4228, -0.008358, 0.9199), (0.3928, -0.2415, 0.9199), (0.3284, -0.4388, 0.9199), (0.1725, -0.5744, 0.9199), (0.3796, -0.1418, 0.913), (0.3693, -0.2351, 0.9149), (0.3045, -0.4194, 0.9164), (0.1648, -0.5346, 0.9177), (0.1974, -0.161, 0.7702), (0.193, -0.2096, 0.7702), (0.1551, -0.3063, 0.7702), (0.08919, -0.3719, 0.7702), (0.3298, -0.161, 0.8438), (0.1431, -0.4777, 0.8438), (0.3208, -0.2272, 0.8438), (0.2633, -0.3911, 0.8438), (0.06807, -0.1613, 0.7303), (0.06653, -0.1755, 0.7303), (0.05407, -0.2137, 0.7303), (0.03365, -0.2457, 0.7303), (0.3548, -0.2317, 0.9096), (0.2928, -0.4117, 0.9111), (0.3709, -0.1487, 0.9091), (0.158, -0.5204, 0.9111), (0.399, -0.2433, 0.9132), (0.3321, -0.441, 0.9132), (0.3699, -0.3459, 0.9199), (0.3456, -0.3327, 0.9157), (0.2996, -0.3141, 0.8438), (0.3321, -0.327, 0.9111), (0.1818, -0.2499, 0.7702), (0.2569, -0.5167, 0.9199), (0.2407, -0.4863, 0.9171), (0.1336, -0.3341, 0.7702), (0.2084, -0.4426, 0.8438), (0.2312, -0.4751, 0.9111), (0.08753, -0.5967, 0.9199), (0.08364, -0.5549, 0.9178), (0.05735, -0.3827, 0.7702), (0.07263, -0.4923, 0.8438), (0.0802, -0.5396, 0.9111), (-0.4228, -0.008358, 0.9199), (-0.3928, -0.2415, 0.9199), (-0.3284, -0.4388, 0.9199), (-0.1725, -0.5744, 0.9199), (0.0, -0.6046, 0.9199), (-0.3796, -0.1418, 0.913), (-0.3693, -0.2351, 0.9149), (-0.3045, -0.4194, 0.9164), (-0.1648, -0.5346, 0.9177), (0.0, -0.5621, 0.9177), (-0.1974, -0.161, 0.7702), (-0.193, -0.2096, 0.7702), (-0.1551, -0.3063, 0.7702), (-0.08919, -0.3719, 0.7702), (0.0, -0.3936, 0.7702), (-0.3298, -0.161, 0.8438), (0.0, -0.4957, 0.8438), (-0.1431, -0.4777, 0.8438), (-0.3208, -0.2272, 0.8438), (-0.2633, -0.3911, 0.8438), (-0.06807, -0.1613, 0.7303), (-0.06653, -0.1755, 0.7303), (-0.05407, -0.2137, 0.7303), (-0.03365, -0.2457, 0.7303), (0.0, -0.2544, 0.7303), (0.0, -0.1606, 0.7303), (0.0, -0.5463, 0.9111), (-0.3548, -0.2317, 0.9096), (-0.2928, -0.4117, 0.9111), (-0.3709, -0.1487, 0.9091), (-0.158, -0.5204, 0.9111), (-0.399, -0.2433, 0.9132), (-0.1754, -0.5763, 0.9132), (0.0, -0.161, 0.7702), (0.0, -0.161, 0.8438), (0.0, -0.1487, 0.9091), (0.0, -0.1418, 0.913), (0.0, -0.008358, 0.9199), (-0.3699, -0.3459, 0.9199), (-0.3456, -0.3327, 0.9157), (-0.2996, -0.3141, 0.8438), (-0.3321, -0.327, 0.9111), (-0.1818, -0.2499, 0.7702), (-0.2569, -0.5167, 0.9199), (-0.2407, -0.4863, 0.9171), (-0.1336, -0.3341, 0.7702), (-0.2084, -0.4426, 0.8438), (-0.2312, -0.4751, 0.9111), (-0.08753, -0.5967, 0.9199), (-0.08364, -0.5549, 0.9178), (-0.05735, -0.3827, 0.7702), (-0.07263, -0.4923, 0.8438), (-0.0802, -0.5396, 0.9111), (0.375, -0.3479, 0.9132), (-0.08901, -0.5987, 0.9132), (-0.375, -0.3479, 0.9132), (0.1472, -0.09081, 0.713), (0.103, -0.2678, 0.713), (0.1913, -0.3925, 0.7695), (0.2672, -0.2358, 0.7695), (0.3885, -0.0339, 0.8452), (0.3566, -0.2341, 0.8452), (0.2957, -0.4196, 0.8452), (0.1598, -0.5253, 0.8452), (0.2997, -0.06777, 0.7695), (-0.1472, -0.09081, 0.713), (0.3346, -0.3323, 0.8452), (0.2336, -0.4855, 0.8452), (0.2603, -0.5187, 0.9132), (0.06661, -0.4502, 0.7695), (0.0811, -0.5453, 0.8452), (0.08901, -0.5987, 0.9132), (-0.103, -0.2678, 0.713), (0.0, -0.2815, 0.713), (-0.1913, -0.3925, 0.7695), (-0.2672, -0.2358, 0.7695), (-0.3885, -0.0339, 0.8452), (-0.3566, -0.2341, 0.8452), (-0.2957, -0.4196, 0.8452), (-0.1598, -0.5253, 0.8452), (0.0, -0.5523, 0.8452), (-0.2997, -0.06777, 0.7695), (0.0, -0.1364, 0.713), (0.0, -0.1364, 0.8952), (-0.3346, -0.3323, 0.8452), (-0.2336, -0.4855, 0.8452), (-0.2603, -0.5187, 0.9132), (-0.06661, -0.4502, 0.7695), (-0.0811, -0.5453, 0.8452), (0.0, -0.6068, 0.9132), (0.1754, -0.5763, 0.9132), (0.4305, -4.064e-08, 0.9132), (0.0, -4.064e-08, 0.9132), (-0.3321, -0.441, 0.9132), (-0.4305, -4.064e-08, 0.9132), (0.0, -0.4502, 0.7695)], [], [(132, 0, 1, 24), (94, 26, 2, 25), (109, 31, 3, 131), (112, 36, 45, 130), (31, 2, 6, 32), (36, 3, 7, 37), (1, 0, 4, 5), (78, 77, 4, 0), (28, 14, 9, 30), (77, 76, 22, 4), (14, 12, 8, 9), (39, 13, 11, 38), (26, 1, 5, 27), (30, 9, 17), (9, 8, 16, 17), (38, 11, 19), (34, 15, 10, 33), (35, 21, 15, 34), (40, 23, 13, 39), (20, 22, 12, 14), (29, 20, 14, 28), (16, 66, 17), (18, 66, 19), (17, 66, 18), (19, 66, 65), (33, 10, 18), (27, 5, 20, 29), (5, 4, 22, 20), (37, 7, 23, 40), (32, 6, 21, 35), (74, 66, 16, 8), (132, 133, 78, 0), (22, 76, 75, 12), (12, 75, 74, 8), (6, 27, 29, 21), (21, 29, 28, 15), (2, 26, 27, 6), (24, 1, 26, 94), (15, 28, 30, 10), (10, 30, 17, 18), (7, 32, 35, 23), (23, 35, 34, 13), (13, 34, 33, 11), (3, 31, 32, 7), (25, 2, 31, 109), (11, 33, 18, 19), (50, 37, 40, 67), (67, 40, 39, 57), (55, 38, 19, 65), (57, 39, 38, 55), (45, 36, 37, 50), (131, 3, 36, 112), (135, 72, 42, 41), (96, 134, 43, 79), (127, 73, 44, 84), (95, 130, 45, 89), (84, 85, 48, 43), (89, 90, 49, 44), (42, 47, 46, 41), (78, 41, 46, 77), (81, 83, 52, 59), (77, 46, 70, 76), (59, 52, 51, 56), (92, 91, 54, 58), (79, 80, 47, 42), (83, 62, 52), (52, 62, 61, 51), (91, 64, 54), (87, 86, 53, 60), (88, 87, 60, 69), (93, 92, 58, 71), (68, 59, 56, 70), (82, 81, 59, 68), (61, 62, 66), (63, 64, 66), (62, 63, 66), (64, 65, 66), (86, 63, 53), (80, 82, 68, 47), (47, 68, 70, 46), (90, 93, 71, 49), (85, 88, 69, 48), (74, 51, 61, 66), (135, 41, 78, 133), (70, 56, 75, 76), (56, 51, 74, 75), (48, 69, 82, 80), (69, 60, 81, 82), (43, 48, 80, 79), (72, 96, 79, 42), (60, 53, 83, 81), (53, 63, 62, 83), (49, 71, 88, 85), (71, 58, 87, 88), (58, 54, 86, 87), (44, 49, 85, 84), (134, 127, 84, 43), (54, 64, 63, 86), (50, 67, 93, 90), (67, 57, 92, 93), (55, 65, 64, 91), (57, 55, 91, 92), (45, 50, 90, 89), (73, 95, 89, 44), (105, 100, 97), (110, 111, 121), (99, 108, 104), (100, 107, 103, 99), (105, 101, 102, 100), (111, 112, 130, 121), (108, 109, 131, 104), (107, 94, 25, 103), (101, 132, 24, 102), (124, 123, 106), (98, 114, 123), (124, 133, 132), (102, 24, 94, 107), (100, 102, 107), (98, 97, 100), (103, 25, 109, 108), (99, 103, 108), (104, 131, 112, 111), (99, 104, 111, 110), (98, 99, 110), (114, 98, 110), (106, 116, 122), (121, 128, 136), (115, 120, 126), (116, 115, 119, 125), (122, 116, 118, 117), (129, 121, 130, 95), (126, 120, 73, 127), (125, 119, 134, 96), (117, 118, 72, 135), (113, 123, 114), (124, 117, 135), (118, 125, 96, 72), (116, 125, 118), (113, 115, 116), (119, 126, 127, 134), (115, 126, 119), (113, 114, 128), (120, 129, 95, 73), (115, 128, 129, 120), (113, 128, 115), (114, 110, 136), (113, 106, 123), (98, 123, 97), (97, 123, 124), (105, 97, 124), (122, 124, 106), (99, 98, 100), (106, 113, 116), (129, 128, 121), (110, 121, 136), (128, 114, 136), (101, 105, 124), (117, 124, 122), (101, 124, 132), (133, 124, 135)])
me_sink01basin.polygons.foreach_set('use_smooth', [True] * 160)
me_sink01basin.polygons.foreach_set('material_index', [1, 1, 1, 1, 1, 1, 1, 1, 1, 1, 1, 1, 1, 1, 1, 1, 1, 1, 1, 1, 1, 1, 1, 1, 1, 1, 1, 1, 1, 1, 1, 1, 1, 1, 1, 1, 1, 1, 1, 1, 1, 1, 1, 1, 1, 1, 1, 1, 1, 1, 1, 1, 1, 1, 1, 1, 1, 1, 1, 1, 1, 1, 1, 1, 1, 1, 1, 1, 1, 1, 1, 1, 1, 1, 1, 1, 1, 1, 1, 1, 1, 1, 1, 1, 1, 1, 1, 1, 1, 1, 1, 1, 1, 1, 1, 1, 1, 1, 1, 1, 1, 1, 1, 1, 1, 1, 1, 1, 1, 1, 1, 1, 1, 1, 1, 1, 1, 1, 1, 1, 1, 1, 1, 1, 1, 1, 1, 1, 1, 1, 1, 1, 1, 1, 1, 1, 1, 1, 1, 1, 1, 1, 1, 1, 1, 1, 1, 1, 1, 1, 1, 1, 1, 1, 1, 1, 1, 1, 1, 1])
_k = set([(20, 22), (20, 29), (21, 29), (21, 35), (22, 76), (23, 35), (23, 40), (40, 67), (67, 93), (68, 70), (68, 82), (69, 82), (69, 88), (70, 76), (71, 88), (71, 93)])
me_sink01basin.attributes.new('sharp_edge', 'BOOLEAN', 'EDGE').data.foreach_set('value', [ (min(e.vertices), max(e.vertices)) in _k for e in me_sink01basin.edges])
_uv = me_sink01basin.uv_layers.new(name='UVMap')
_uv.uv.foreach_set('vector', [0.6173, 0.5335, 0.6142, 0.5376, 0.5245, 0.5489, 0.5237, 0.5454, 0.4695, 0.5591, 0.4712, 0.5621, 0.4368, 0.582, 0.435, 0.5794, 0.4053, 0.608, 0.4073, 0.6103, 0.3841, 0.642, 0.3819, 0.64, 0.3649, 0.6922, 0.3676, 0.6928, 0.3658, 0.7267, 0.363, 0.7268, 0.4073, 0.6103, 0.4368, 0.582, 0.4449, 0.5908, 0.4192, 0.6168, 0.3714, 0.6732, 0.3841, 0.642, 0.3992, 0.6461, 0.3878, 0.6768, 0.5245, 0.5489, 0.6142, 0.5376, 0.5628, 0.5545, 0.5269, 0.5582, 0.6855, 0.7219, 0.634, 0.723, 0.6308, 0.5767, 0.6819, 0.5589, 0.4997, 0.5999, 0.533, 0.5922, 0.5415, 0.6482, 0.526, 0.6525, 0.634, 0.723, 0.631, 0.7231, 0.6278, 0.5801, 0.6308, 0.5767, 0.533, 0.5922, 0.5582, 0.588, 0.5602, 0.6462, 0.5415, 0.6482, 0.4247, 0.6886, 0.4332, 0.6625, 0.4789, 0.6888, 0.4743, 0.7007, 0.4842, 0.557, 0.5245, 0.5489, 0.5269, 0.5582, 0.4892, 0.5666, 0.526, 0.6525, 0.5415, 0.6482, 0.5555, 0.699, 0.5415, 0.6482, 0.5602, 0.6462, 0.561, 0.6984, 0.5555, 0.699, 0.4743, 0.7007, 0.4789, 0.6888, 0.5286, 0.712, 0.4478, 0.6389, 0.4672, 0.6187, 0.5041, 0.6638, 0.4935, 0.6721, 0.4239, 0.6208, 0.4486, 0.5955, 0.4672, 0.6187, 0.4478, 0.6389, 0.394, 0.6789, 0.405, 0.6493, 0.4332, 0.6625, 0.4247, 0.6886, 0.5282, 0.5641, 0.5602, 0.5582, 0.5582, 0.588, 0.533, 0.5922, 0.4914, 0.5721, 0.5282, 0.5641, 0.533, 0.5922, 0.4997, 0.5999, 0.561, 0.6984, 0.5616, 0.7246, 0.5555, 0.699, 0.5409, 0.704, 0.5616, 0.7246, 0.5286, 0.712, 0.5555, 0.699, 0.5616, 0.7246, 0.5409, 0.704, 0.5286, 0.712, 0.5616, 0.7246, 0.5255, 0.725, 0.4935, 0.6721, 0.5041, 0.6638, 0.5409, 0.704, 0.4892, 0.5666, 0.5269, 0.5582, 0.5282, 0.5641, 0.4914, 0.5721, 0.5269, 0.5582, 0.5628, 0.5545, 0.5602, 0.5582, 0.5282, 0.5641, 0.3878, 0.6768, 0.3992, 0.6461, 0.405, 0.6493, 0.394, 0.6789, 0.4192, 0.6168, 0.4449, 0.5908, 0.4486, 0.5955, 0.4239, 0.6208, 0.577, 0.7243, 0.5616, 0.7246, 0.561, 0.6984, 0.5753, 0.6482, 0.686, 0.5558, 0.6897, 0.7218, 0.6855, 0.7219, 0.6819, 0.5589, 0.6278, 0.5801, 0.631, 0.7231, 0.6054, 0.7236, 0.6026, 0.5965, 0.6026, 0.5965, 0.6054, 0.7236, 0.577, 0.7243, 0.5753, 0.6482, 0.4449, 0.5908, 0.4774, 0.5712, 0.4803, 0.5764, 0.4486, 0.5955, 0.4486, 0.5955, 0.4803, 0.5764, 0.4951, 0.6024, 0.4672, 0.6187, 0.4368, 0.582, 0.4712, 0.5621, 0.4774, 0.5712, 0.4449, 0.5908, 0.5237, 0.5454, 0.5245, 0.5489, 0.4842, 0.557, 0.4833, 0.5539, 0.4672, 0.6187, 0.4951, 0.6024, 0.5253, 0.653, 0.5041, 0.6638, 0.5041, 0.6638, 0.5253, 0.653, 0.5555, 0.699, 0.5409, 0.704, 0.3992, 0.6461, 0.4192, 0.6168, 0.4239, 0.6208, 0.405, 0.6493, 0.405, 0.6493, 0.4239, 0.6208, 0.4478, 0.6389, 0.4332, 0.6625, 0.4332, 0.6625, 0.4478, 0.6389, 0.4935, 0.6721, 0.4789, 0.6888, 0.3841, 0.642, 0.4073, 0.6103, 0.4192, 0.6168, 0.3992, 0.6461, 0.435, 0.5794, 0.4368, 0.582, 0.4073, 0.6103, 0.4053, 0.608, 0.4789, 0.6888, 0.4935, 0.6721, 0.5409, 0.704, 0.5286, 0.712, 0.3822, 0.7266, 0.384, 0.6938, 0.3905, 0.695, 0.3889, 0.7265, 0.3889, 0.7265, 0.3905, 0.695, 0.4225, 0.6979, 0.4218, 0.7261, 0.4701, 0.7256, 0.4736, 0.7035, 0.5286, 0.712, 0.5255, 0.725, 0.4218, 0.7261, 0.4225, 0.6979, 0.4736, 0.7035, 0.4701, 0.7256, 0.3658, 0.7267, 0.3676, 0.6928, 0.384, 0.6938, 0.3822, 0.7266, 0.3819, 0.64, 0.3841, 0.642, 0.3714, 0.6732, 0.3689, 0.6718, 0.6215, 0.9142, 0.5278, 0.9044, 0.5285, 0.9009, 0.6183, 0.9102, 0.4779, 0.8935, 0.4423, 0.876, 0.4439, 0.8734, 0.4793, 0.8903, 0.4023, 0.8416, 0.3803, 0.8085, 0.3825, 0.8066, 0.4044, 0.8394, 0.3656, 0.7613, 0.363, 0.7268, 0.3658, 0.7267, 0.3683, 0.7606, 0.4124, 0.8475, 0.4241, 0.8405, 0.4513, 0.864, 0.4439, 0.8734, 0.3709, 0.7751, 0.3874, 0.7721, 0.3976, 0.8032, 0.3825, 0.8066, 0.5285, 0.9009, 0.5307, 0.8916, 0.5667, 0.8945, 0.6183, 0.9102, 0.6854, 0.7245, 0.6855, 0.8874, 0.6341, 0.8708, 0.634, 0.7245, 0.5026, 0.8505, 0.5277, 0.7974, 0.5433, 0.8014, 0.536, 0.8575, 0.634, 0.7245, 0.6341, 0.8708, 0.631, 0.8674, 0.6309, 0.7245, 0.536, 0.8575, 0.5433, 0.8014, 0.562, 0.803, 0.5613, 0.8611, 0.4247, 0.7614, 0.4746, 0.7499, 0.4793, 0.7619, 0.4327, 0.7879, 0.4881, 0.8937, 0.4929, 0.884, 0.5307, 0.8916, 0.5285, 0.9009, 0.5277, 0.7974, 0.5561, 0.7503, 0.5433, 0.8014, 0.5433, 0.8014, 0.5561, 0.7503, 0.5616, 0.7508, 0.562, 0.803, 0.4746, 0.7499, 0.5289, 0.7379, 0.4793, 0.7619, 0.4498, 0.8158, 0.4945, 0.7792, 0.5055, 0.7872, 0.471, 0.8347, 0.4285, 0.8363, 0.4498, 0.8158, 0.471, 0.8347, 0.4545, 0.8591, 0.3937, 0.7702, 0.4247, 0.7614, 0.4327, 0.7879, 0.4036, 0.8001, 0.5319, 0.8856, 0.536, 0.8575, 0.5613, 0.8611, 0.564, 0.8909, 0.4949, 0.8785, 0.5026, 0.8505, 0.536, 0.8575, 0.5319, 0.8856, 0.5616, 0.7508, 0.5561, 0.7503, 0.5616, 0.7246, 0.5413, 0.7456, 0.5289, 0.7379, 0.5616, 0.7246, 0.5561, 0.7503, 0.5413, 0.7456, 0.5616, 0.7246, 0.5289, 0.7379, 0.5255, 0.725, 0.5616, 0.7246, 0.4945, 0.7792, 0.5413, 0.7456, 0.5055, 0.7872, 0.4929, 0.884, 0.4949, 0.8785, 0.5319, 0.8856, 0.5307, 0.8916, 0.5307, 0.8916, 0.5319, 0.8856, 0.564, 0.8909, 0.5667, 0.8945, 0.3874, 0.7721, 0.3937, 0.7702, 0.4036, 0.8001, 0.3976, 0.8032, 0.4241, 0.8405, 0.4285, 0.8363, 0.4545, 0.8591, 0.4513, 0.864, 0.5769, 0.7246, 0.577, 0.8006, 0.5616, 0.7508, 0.5616, 0.7246, 0.6897, 0.8903, 0.6855, 0.8874, 0.6854, 0.7245, 0.6896, 0.7245, 0.631, 0.8674, 0.6054, 0.8516, 0.6053, 0.7246, 0.6309, 0.7245, 0.6054, 0.8516, 0.577, 0.8006, 0.5769, 0.7246, 0.6053, 0.7246, 0.4513, 0.864, 0.4545, 0.8591, 0.4872, 0.8756, 0.4848, 0.8809, 0.4545, 0.8591, 0.471, 0.8347, 0.4999, 0.849, 0.4872, 0.8756, 0.4439, 0.8734, 0.4513, 0.864, 0.4848, 0.8809, 0.4793, 0.8903, 0.5278, 0.9044, 0.4872, 0.8969, 0.4881, 0.8937, 0.5285, 0.9009, 0.471, 0.8347, 0.5055, 0.7872, 0.5272, 0.7971, 0.4999, 0.849, 0.5055, 0.7872, 0.5413, 0.7456, 0.5561, 0.7503, 0.5272, 0.7971, 0.3976, 0.8032, 0.4036, 0.8001, 0.4213, 0.8292, 0.4164, 0.8331, 0.4036, 0.8001, 0.4327, 0.7879, 0.4469, 0.8127, 0.4213, 0.8292, 0.4327, 0.7879, 0.4793, 0.7619, 0.4941, 0.7787, 0.4469, 0.8127, 0.3825, 0.8066, 0.3976, 0.8032, 0.4164, 0.8331, 0.4044, 0.8394, 0.4423, 0.876, 0.4107, 0.8501, 0.4124, 0.8475, 0.4439, 0.8734, 0.4793, 0.7619, 0.5289, 0.7379, 0.5413, 0.7456, 0.4941, 0.7787, 0.3822, 0.7266, 0.3889, 0.7265, 0.3912, 0.7579, 0.3847, 0.7593, 0.3889, 0.7265, 0.4218, 0.7261, 0.4232, 0.7543, 0.3912, 0.7579, 0.4701, 0.7256, 0.5255, 0.725, 0.5289, 0.7379, 0.4741, 0.7477, 0.4218, 0.7261, 0.4701, 0.7256, 0.4741, 0.7477, 0.4232, 0.7543, 0.3658, 0.7267, 0.3822, 0.7266, 0.3847, 0.7593, 0.3683, 0.7606, 0.3803, 0.8085, 0.3684, 0.7764, 0.3709, 0.7751, 0.3825, 0.8066, 0.5901, 0.8562, 0.5212, 0.8734, 0.5624, 0.7965, 0.4014, 0.7558, 0.3497, 0.7654, 0.3451, 0.7297, 0.425, 0.8104, 0.3737, 0.8335, 0.3585, 0.7999, 0.4982, 0.8527, 0.4514, 0.8905, 0.4134, 0.8732, 0.4281, 0.8158, 0.5901, 0.8562, 0.6226, 0.8893, 0.5436, 0.9193, 0.5212, 0.8734, 0.3497, 0.7654, 0.3126, 0.7714, 0.3072, 0.7328, 0.3451, 0.7297, 0.3737, 0.8335, 0.343, 0.8492, 0.3223, 0.8092, 0.3585, 0.7999, 0.4514, 0.8905, 0.4366, 0.9219, 0.3955, 0.9019, 0.4134, 0.8732, 0.6226, 0.8893, 0.6531, 0.9091, 0.5544, 0.9526, 0.5436, 0.9193, 0.5885, 0.7243, 0.5617, 0.7246, 0.561, 0.6526, 0.4845, 0.7778, 0.4779, 0.7254, 0.5617, 0.7246, 0.6262, 0.7244, 0.6598, 0.7254, 0.6531, 0.9091, 0.5436, 0.9193, 0.5544, 0.9526, 0.5075, 0.9676, 0.5001, 0.9328, 0.5212, 0.8734, 0.5436, 0.9193, 0.5001, 0.9328, 0.4845, 0.7778, 0.5624, 0.7965, 0.4982, 0.8527, 0.4134, 0.8732, 0.3955, 0.9019, 0.3581, 0.8743, 0.3818, 0.849, 0.4281, 0.8158, 0.4134, 0.8732, 0.3818, 0.849, 0.3585, 0.7999, 0.3223, 0.8092, 0.3126, 0.7714, 0.3497, 0.7654, 0.425, 0.8104, 0.3585, 0.7999, 0.3497, 0.7654, 0.4014, 0.7558, 0.4845, 0.7778, 0.425, 0.8104, 0.4014, 0.7558, 0.4779, 0.7254, 0.4845, 0.7778, 0.4014, 0.7558, 0.561, 0.6526, 0.5182, 0.5765, 0.5875, 0.5924, 0.345, 0.7237, 0.4008, 0.6965, 0.4004, 0.7253, 0.4234, 0.6414, 0.357, 0.6532, 0.3716, 0.6194, 0.4956, 0.5977, 0.4264, 0.636, 0.4105, 0.5788, 0.4482, 0.5608, 0.5875, 0.5924, 0.5182, 0.5765, 0.5398, 0.5302, 0.6194, 0.5587, 0.3489, 0.6879, 0.345, 0.7237, 0.3071, 0.7214, 0.3117, 0.6826, 0.3716, 0.6194, 0.357, 0.6532, 0.3207, 0.6446, 0.3405, 0.6042, 0.4482, 0.5608, 0.4105, 0.5788, 0.392, 0.5505, 0.4327, 0.5298, 0.6194, 0.5587, 0.5398, 0.5302, 0.5499, 0.4967, 0.6494, 0.5382, 0.4834, 0.6728, 0.5617, 0.7246, 0.4779, 0.7254, 0.6262, 0.7234, 0.6194, 0.5587, 0.6494, 0.5382, 0.5398, 0.5302, 0.496, 0.5176, 0.5027, 0.4827, 0.5499, 0.4967, 0.5182, 0.5765, 0.496, 0.5176, 0.5398, 0.5302, 0.4834, 0.6728, 0.4264, 0.636, 0.4956, 0.5977, 0.4105, 0.5788, 0.3794, 0.6036, 0.3551, 0.5789, 0.392, 0.5505, 0.4264, 0.636, 0.3794, 0.6036, 0.4105, 0.5788, 0.4834, 0.6728, 0.4779, 0.7254, 0.4008, 0.6965, 0.357, 0.6532, 0.3489, 0.6879, 0.3117, 0.6826, 0.3207, 0.6446, 0.4234, 0.6414, 0.4008, 0.6965, 0.3489, 0.6879, 0.357, 0.6532, 0.4834, 0.6728, 0.4008, 0.6965, 0.4234, 0.6414, 0.4779, 0.7254, 0.4014, 0.7558, 0.4004, 0.727, 0.4834, 0.6728, 0.561, 0.6526, 0.5617, 0.7246, 0.4845, 0.7778, 0.5617, 0.7246, 0.5624, 0.7965, 0.5624, 0.7965, 0.5617, 0.7246, 0.5885, 0.7243, 0.5901, 0.8562, 0.5624, 0.7965, 0.5885, 0.7243, 0.5875, 0.5924, 0.5885, 0.7243, 0.561, 0.6526, 0.4281, 0.8158, 0.4845, 0.7778, 0.4982, 0.8527, 0.561, 0.6526, 0.4834, 0.6728, 0.4956, 0.5977, 0.3489, 0.6879, 0.4008, 0.6965, 0.345, 0.7237, 0.4014, 0.7558, 0.3451, 0.7297, 0.4004, 0.727, 0.4008, 0.6965, 0.4779, 0.7254, 0.4004, 0.7253, 0.6226, 0.8893, 0.5901, 0.8562, 0.6262, 0.7244, 0.6194, 0.5587, 0.6262, 0.7234, 0.5875, 0.5924, 0.6226, 0.8893, 0.6262, 0.7244, 0.6531, 0.9091, 0.6598, 0.7218, 0.6262, 0.7234, 0.6494, 0.5382])
me_sink01basin.materials.append(mat_metalironrough)
me_sink01basin.materials.append(mat_smoothbeige)
me_sink01basin.use_remesh_preserve_volume = False
me_sink01basin.use_remesh_preserve_attributes = False
me_sink01basin.use_mirror_x = True
me_sink01basin.update()
me_sink01standceramic = bpy.data.meshes.new('sink01StandCeramic')
me_sink01standceramic.from_pydata([(0.1309, -2.032e-08, 0.0), (0.1209, -0.1251, 0.0), (0.09257, -0.248, 0.0), (0.0501, -0.3012, 0.0), (0.131, -5.283e-06, 0.7017), (0.1211, -0.1252, 0.7017), (0.09251, -0.248, 0.7017), (0.04997, -0.301, 0.7017), (0.1312, -0.4491, 0.7695), (0.2418, -0.3658, 0.7695), (0.2866, -0.1997, 0.7695), (0.3959, 6.36e-06, 0.8452), (0.3634, -0.2341, 0.8452), (0.3014, -0.4196, 0.8452), (0.1628, -0.533, 0.8452), (0.3126, -1.118e-06, 0.7695), (0.08048, -0.2247, 0.7028), (0.07557, -0.2389, 0.0), (0.1007, -0.118, 0.0), (0.1092, -2.032e-08, 0.0), (0.1123, -2.032e-08, 0.711), (0.3815, 0.0, 0.851), (0.3, 2.032e-08, 0.7788), (0.1038, -0.1364, 0.712), (0.4096, 1.016e-08, 0.9022), (0.04355, -0.2787, 0.0), (0.04355, -0.271, 0.7028), (0.3552, -0.1364, 0.851), (0.2737, -0.1364, 0.7788), (0.3819, -0.1364, 0.8947), (0.2737, -0.2719, 0.7695), (0.3409, -0.3323, 0.8452), (0.375, -0.3479, 0.9132), (0.1913, -0.4149, 0.7695), (0.2381, -0.4855, 0.8452), (0.2603, -0.5187, 0.9132), (0.06661, -0.4625, 0.7695), (0.08265, -0.5529, 0.8452), (0.08901, -0.5987, 0.9132), (-0.1309, -2.032e-08, 0.0), (-0.1209, -0.1251, 0.0), (-0.09257, -0.248, 0.0), (-0.0501, -0.3012, 0.0), (0.0, -0.3076, 0.0), (-0.131, -5.283e-06, 0.7017), (-0.1211, -0.1252, 0.7017), (-0.09251, -0.248, 0.7017), (-0.04997, -0.301, 0.7017), (0.0, -0.3076, 0.7017), (0.0, -0.4655, 0.7695), (-0.1312, -0.4491, 0.7695), (-0.2418, -0.3658, 0.7695), (-0.2866, -0.1997, 0.7695), (-0.3959, 6.36e-06, 0.8452), (-0.3634, -0.2341, 0.8452), (-0.3014, -0.4196, 0.8452), (-0.1628, -0.533, 0.8452), (0.0, -0.5599, 0.8452), (-0.3126, -1.118e-06, 0.7695), (-0.08048, -0.2247, 0.7028), (-0.07557, -0.2389, 0.0), (-0.1007, -0.118, 0.0), (-0.1092, -2.032e-08, 0.0), (-0.1123, -2.032e-08, 0.711), (-0.3815, 0.0, 0.851), (-0.3, 2.032e-08, 0.7788), (-0.1038, -0.1364, 0.712), (-0.4096, 1.016e-08, 0.9022), (0.0, 0.0, 0.9022), (0.0, -0.1364, 0.713), (-0.04355, -0.2787, 0.0), (0.0, -0.2883, 0.0), (0.0, -0.2766, 0.7028), (-0.04355, -0.271, 0.7028), (-0.3552, -0.1364, 0.851), (-0.2737, -0.1364, 0.7788), (-0.3819, -0.1364, 0.8947), (0.0, -0.1364, 0.8947), (0.0, -0.1364, 0.8452), (0.0, -0.1364, 0.7695), (-0.2737, -0.2719, 0.7695), (-0.3409, -0.3323, 0.8452), (-0.375, -0.3479, 0.9132), (-0.1913, -0.4149, 0.7695), (-0.2381, -0.4855, 0.8452), (-0.2603, -0.5187, 0.9132), (-0.06661, -0.4625, 0.7695), (-0.08265, -0.5529, 0.8452), (-0.08901, -0.5987, 0.9132), (0.0, -0.6068, 0.9132), (0.1754, -0.5763, 0.9132), (0.3321, -0.441, 0.9132), (0.4305, -4.064e-08, 0.9132), (0.399, -0.2433, 0.9132), (0.0, -4.064e-08, 0.9131), (-0.1754, -0.5763, 0.9132), (-0.3321, -0.441, 0.9132), (-0.4305, -4.064e-08, 0.9132), (-0.399, -0.2433, 0.9132)], [], [(6, 9, 33), (2, 3, 25, 17), (5, 10, 30), (2, 6, 7, 3), (1, 5, 6, 2), (0, 4, 5, 1), (4, 15, 10, 5), (36, 37, 57, 49), (33, 34, 14, 8), (30, 31, 13, 9), (15, 11, 12, 10), (11, 15, 22, 21), (37, 38, 89, 57), (34, 35, 90, 14), (31, 32, 91, 13), (11, 92, 93, 12), (94, 92, 24, 68), (92, 11, 21, 24), (24, 21, 27, 29), (68, 24, 29, 77), (21, 22, 28, 27), (15, 4, 20, 22), (4, 0, 19, 20), (19, 18, 23, 20), (18, 17, 16, 23), (17, 25, 26, 16), (1, 2, 17, 18), (0, 1, 18, 19), (16, 69, 23), (26, 72, 69), (16, 26, 69), (78, 77, 29, 27), (69, 79, 28, 23), (28, 79, 78, 27), (22, 20, 23, 28), (12, 93, 32, 31), (10, 12, 31, 30), (6, 5, 30, 9), (13, 91, 35, 34), (9, 13, 34, 33), (7, 6, 33, 8), (25, 71, 72, 26), (14, 90, 38, 37), (8, 14, 37, 36), (3, 7, 48, 43), (7, 8, 36), (3, 43, 71, 25), (48, 7, 36, 49), (46, 83, 51), (41, 60, 70, 42), (45, 80, 52), (41, 42, 47, 46), (40, 41, 46, 45), (39, 40, 45, 44), (44, 45, 52, 58), (86, 49, 57, 87), (83, 50, 56, 84), (80, 51, 55, 81), (58, 52, 54, 53), (53, 64, 65, 58), (87, 57, 89, 88), (84, 56, 95, 85), (81, 55, 96, 82), (53, 54, 98, 97), (94, 68, 67, 97), (97, 67, 64, 53), (67, 76, 74, 64), (68, 77, 76, 67), (64, 74, 75, 65), (58, 65, 63, 44), (44, 63, 62, 39), (62, 63, 66, 61), (61, 66, 59, 60), (60, 59, 73, 70), (40, 61, 60, 41), (39, 62, 61, 40), (59, 66, 69), (73, 69, 72), (59, 69, 73), (78, 74, 76, 77), (69, 66, 75, 79), (75, 74, 78, 79), (65, 75, 66, 63), (54, 81, 82, 98), (52, 80, 81, 54), (46, 51, 80, 45), (55, 84, 85, 96), (51, 83, 84, 55), (47, 50, 83, 46), (70, 73, 72, 71), (56, 87, 88, 95), (50, 86, 87, 56), (42, 43, 48, 47), (47, 86, 50), (42, 70, 71, 43), (48, 49, 86, 47)])
me_sink01standceramic.polygons.foreach_set('use_smooth', [True] * 96)
_k = set([(17, 18), (17, 25), (18, 19), (19, 20), (20, 22), (21, 22), (21, 24), (24, 68), (25, 71), (60, 61), (60, 70), (61, 62), (62, 63), (63, 65), (64, 65), (64, 67), (67, 68), (70, 71)])
me_sink01standceramic.attributes.new('sharp_edge', 'BOOLEAN', 'EDGE').data.foreach_set('value', [ (min(e.vertices), max(e.vertices)) in _k for e in me_sink01standceramic.edges])
_uv = me_sink01standceramic.uv_layers.new(name='UVMap')
_uv.uv.foreach_set('vector', [0.1185, 0.5312, 0.1819, 0.5809, 0.1624, 0.6014, 0.0218, 0.9528, 0.02355, 0.9786, 0.01483, 0.9754, 0.01424, 0.9533, 0.4848, 0.2673, 0.5071, 0.3458, 0.5379, 0.3453, 0.0218, 0.9528, 0.2881, 0.9494, 0.2883, 0.9798, 0.02355, 0.9786, 0.015, 0.9049, 0.2869, 0.8954, 0.2881, 0.9494, 0.0218, 0.9528, 0.008855, 0.8553, 0.2849, 0.8436, 0.2869, 0.8954, 0.015, 0.9049, 0.4309, 0.2683, 0.4302, 0.3441, 0.5071, 0.3458, 0.4848, 0.2673, 0.3088, 0.3616, 0.3561, 0.3679, 0.358, 0.3349, 0.3098, 0.3349, 0.1958, 0.1333, 0.2323, 0.1057, 0.21, 0.07793, 0.1783, 0.1119, 0.1962, 0.5441, 0.2329, 0.5748, 0.215, 0.6088, 0.1819, 0.5809, 0.4302, 0.3441, 0.4249, 0.3848, 0.5149, 0.3915, 0.5071, 0.3458, 0.4249, 0.3848, 0.4302, 0.3441, 0.425, 0.3415, 0.4196, 0.382, 0.3561, 0.3679, 0.389, 0.3707, 0.391, 0.3349, 0.358, 0.3349, 0.2323, 0.1057, 0.2574, 0.08564, 0.2313, 0.05311, 0.21, 0.07793, 0.2329, 0.5748, 0.2607, 0.5899, 0.2405, 0.6264, 0.215, 0.6088, 0.4249, 0.3848, 0.4171, 0.4131, 0.5145, 0.4237, 0.5149, 0.3915, 0.313, 0.3968, 0.4171, 0.4131, 0.4138, 0.404, 0.316, 0.3935, 0.4171, 0.4131, 0.4249, 0.3848, 0.4196, 0.382, 0.4138, 0.404, 0.01734, 0.1423, 0.02831, 0.1189, 0.08596, 0.1397, 0.07621, 0.1602, 0.0002696, 0.3223, 0.01734, 0.1423, 0.07621, 0.1602, 0.06029, 0.328, 0.02831, 0.1189, 0.05089, 0.07647, 0.1085, 0.09732, 0.08596, 0.1397, 0.4302, 0.3441, 0.4309, 0.2683, 0.425, 0.2626, 0.425, 0.3415, 0.2849, 0.8436, 0.008855, 0.8553, 0.008481, 0.8465, 0.2883, 0.8359, 0.2994, 0.07557, 0.3296, 0.1079, 0.1449, 0.29, 0.1102, 0.2523, 0.3296, 0.1079, 0.3624, 0.1436, 0.1763, 0.3058, 0.1449, 0.29, 0.3624, 0.1436, 0.3765, 0.1594, 0.1909, 0.32, 0.1763, 0.3058, 0.015, 0.9049, 0.0218, 0.9528, 0.01424, 0.9533, 0.006512, 0.9044, 0.008855, 0.8553, 0.015, 0.9049, 0.006512, 0.9044, 0.0002696, 0.8571, 0.1763, 0.3058, 0.1401, 0.3356, 0.1449, 0.29, 0.1909, 0.32, 0.1974, 0.3356, 0.1401, 0.3356, 0.1763, 0.3058, 0.1909, 0.32, 0.1401, 0.3356, 0.08204, 0.3301, 0.06029, 0.328, 0.07621, 0.1602, 0.09431, 0.1737, 0.1401, 0.3356, 0.1153, 0.3332, 0.1227, 0.2125, 0.1449, 0.29, 0.1227, 0.2125, 0.1153, 0.3332, 0.08204, 0.3301, 0.09431, 0.1737, 0.05089, 0.07647, 0.09511, 0.0002696, 0.1489, 0.02757, 0.1085, 0.09732, 0.5149, 0.3915, 0.5145, 0.4237, 0.5597, 0.4242, 0.5569, 0.3916, 0.5071, 0.3458, 0.5149, 0.3915, 0.5569, 0.3916, 0.5379, 0.3453, 0.1185, 0.5312, 0.1314, 0.4819, 0.1962, 0.5441, 0.1819, 0.5809, 0.215, 0.6088, 0.2405, 0.6264, 0.2137, 0.6593, 0.1917, 0.6366, 0.1819, 0.5809, 0.215, 0.6088, 0.1917, 0.6366, 0.1624, 0.6014, 0.1222, 0.1582, 0.1309, 0.184, 0.1958, 0.1333, 0.1783, 0.1119, 0.3765, 0.1594, 0.3872, 0.1718, 0.1974, 0.3356, 0.1909, 0.32, 0.21, 0.07793, 0.2313, 0.05311, 0.2034, 0.03026, 0.1841, 0.05726, 0.1783, 0.1119, 0.21, 0.07793, 0.1841, 0.05726, 0.1568, 0.09666, 0.02355, 0.9786, 0.2883, 0.9798, 0.2882, 0.9997, 0.01848, 0.9986, 0.1222, 0.1582, 0.1783, 0.1119, 0.1568, 0.09666, 0.02355, 0.9786, 0.01848, 0.9986, 0.009992, 0.9948, 0.01483, 0.9754, 0.2408, 0.3349, 0.2384, 0.355, 0.3088, 0.3616, 0.3098, 0.3349, 0.1195, 0.5326, 0.1634, 0.6027, 0.1829, 0.5823, 0.0218, 0.7183, 0.01424, 0.7179, 0.01483, 0.6958, 0.02355, 0.6925, 0.4837, 0.2646, 0.5367, 0.3426, 0.506, 0.3431, 0.0218, 0.7183, 0.02355, 0.6925, 0.2883, 0.6914, 0.2881, 0.7217, 0.015, 0.7663, 0.0218, 0.7183, 0.2881, 0.7217, 0.2869, 0.7758, 0.008855, 0.8159, 0.015, 0.7663, 0.2869, 0.7758, 0.2849, 0.8276, 0.4297, 0.2656, 0.4837, 0.2646, 0.506, 0.3431, 0.4291, 0.3414, 0.3088, 0.3081, 0.3098, 0.3349, 0.358, 0.3349, 0.3561, 0.3018, 0.1952, 0.1328, 0.1777, 0.1114, 0.2093, 0.07746, 0.2317, 0.1052, 0.1972, 0.5455, 0.1829, 0.5823, 0.216, 0.6101, 0.2339, 0.5761, 0.4291, 0.3414, 0.506, 0.3431, 0.5137, 0.3888, 0.4237, 0.3821, 0.4237, 0.3821, 0.4185, 0.3793, 0.4239, 0.3388, 0.4291, 0.3414, 0.3561, 0.3018, 0.358, 0.3349, 0.391, 0.3349, 0.389, 0.299, 0.2317, 0.1052, 0.2093, 0.07746, 0.2307, 0.05264, 0.2568, 0.08516, 0.2339, 0.5761, 0.216, 0.6101, 0.2415, 0.6277, 0.2617, 0.5913, 0.4237, 0.3821, 0.5137, 0.3888, 0.5133, 0.421, 0.416, 0.4104, 0.3118, 0.3941, 0.3149, 0.3908, 0.4127, 0.4013, 0.416, 0.4104, 0.416, 0.4104, 0.4127, 0.4013, 0.4185, 0.3793, 0.4237, 0.3821, 0.01734, 0.5289, 0.07621, 0.511, 0.08596, 0.5314, 0.02831, 0.5523, 0.0002697, 0.3488, 0.06029, 0.3432, 0.07621, 0.511, 0.01734, 0.5289, 0.02831, 0.5523, 0.08596, 0.5314, 0.1085, 0.5738, 0.05088, 0.5947, 0.4291, 0.3414, 0.4239, 0.3388, 0.4238, 0.2599, 0.4297, 0.2656, 0.2849, 0.8276, 0.2883, 0.8353, 0.008481, 0.8247, 0.008855, 0.8159, 0.2994, 0.5956, 0.1102, 0.4188, 0.1449, 0.3812, 0.3296, 0.5632, 0.3296, 0.5632, 0.1449, 0.3812, 0.1763, 0.3654, 0.3624, 0.5275, 0.3624, 0.5275, 0.1763, 0.3654, 0.1909, 0.3512, 0.3765, 0.5117, 0.015, 0.7663, 0.006512, 0.7668, 0.01424, 0.7179, 0.0218, 0.7183, 0.008855, 0.8159, 0.0002696, 0.8141, 0.006512, 0.7668, 0.015, 0.7663, 0.1763, 0.3654, 0.1449, 0.3812, 0.1401, 0.3356, 0.1909, 0.3512, 0.1401, 0.3356, 0.1974, 0.3356, 0.1763, 0.3654, 0.1401, 0.3356, 0.1909, 0.3512, 0.08204, 0.3411, 0.0943, 0.4974, 0.07621, 0.511, 0.06029, 0.3432, 0.1401, 0.3356, 0.1449, 0.3812, 0.1227, 0.4586, 0.1153, 0.3379, 0.1227, 0.4586, 0.0943, 0.4974, 0.08204, 0.3411, 0.1153, 0.3379, 0.05088, 0.5947, 0.1085, 0.5738, 0.1489, 0.6436, 0.09511, 0.6709, 0.5137, 0.3888, 0.5557, 0.3889, 0.5586, 0.4215, 0.5133, 0.421, 0.506, 0.3431, 0.5367, 0.3426, 0.5557, 0.3889, 0.5137, 0.3888, 0.1195, 0.5326, 0.1829, 0.5823, 0.1972, 0.5455, 0.1324, 0.4832, 0.216, 0.6101, 0.1927, 0.638, 0.2147, 0.6607, 0.2415, 0.6277, 0.1829, 0.5823, 0.1634, 0.6027, 0.1927, 0.638, 0.216, 0.6101, 0.1216, 0.1577, 0.1777, 0.1114, 0.1952, 0.1328, 0.1303, 0.1835, 0.3765, 0.5117, 0.1909, 0.3512, 0.1974, 0.3356, 0.3872, 0.4994, 0.2093, 0.07746, 0.1835, 0.05679, 0.2028, 0.02979, 0.2307, 0.05264, 0.1777, 0.1114, 0.1562, 0.09618, 0.1835, 0.05679, 0.2093, 0.07746, 0.02355, 0.6925, 0.01848, 0.6726, 0.2882, 0.6714, 0.2883, 0.6914, 0.1216, 0.1577, 0.1562, 0.09618, 0.1777, 0.1114, 0.02355, 0.6925, 0.01483, 0.6958, 0.009992, 0.6763, 0.01848, 0.6726, 0.2408, 0.3349, 0.3098, 0.3349, 0.3088, 0.3081, 0.2384, 0.3148])
me_sink01standceramic.materials.append(mat_smoothbeige)
me_sink01standceramic.use_remesh_preserve_volume = False
me_sink01standceramic.use_remesh_preserve_attributes = False
me_sink01standceramic.use_mirror_vertex_groups = False
me_sink01standceramic.update()
me_sinkfaucet01 = bpy.data.meshes.new('sinkFaucet01')
me_sinkfaucet01.from_pydata([(0.0189, -0.08422, 1.006), (0.02673, -0.1031, 1.013), (0.0189, -0.122, 1.012), (0.0189, -0.08422, 0.9585), (0.02673, -0.1031, 0.9585), (0.0189, -0.122, 0.9585), (0.02673, -0.1031, 0.9811), (0.0189, -0.122, 0.9811), (0.0189, -0.08422, 1.011), (0.02673, -0.1031, 1.017), (0.0189, -0.122, 1.032), (0.02673, -0.1814, 1.04), (0.0189, -0.2003, 1.046), (0.02673, -0.1814, 1.044), (0.0189, -0.2003, 1.051), (0.0189, -0.2258, 0.9768), (0.0189, -0.2258, 0.9994), (0.0189, -0.2009, 0.9993), (0.0189, -0.2099, 0.9739), (0.01512, -0.2242, 0.9765), (0.01558, -0.2113, 0.974), (0.01512, -0.2241, 0.9636), (0.01512, -0.2114, 0.9636), (0.0189, -0.08422, 0.9811), (0.0, -0.07639, 1.004), (-0.0189, -0.08422, 1.006), (-0.02673, -0.1031, 1.013), (-0.0189, -0.122, 1.012), (0.0, -0.1298, 1.014), (0.0, -0.07639, 0.9585), (-0.0189, -0.08422, 0.9585), (-0.02673, -0.1031, 0.9585), (-0.0189, -0.122, 0.9585), (0.0, -0.1298, 0.9585), (-0.0189, -0.08422, 0.9811), (-0.0189, -0.122, 0.9811), (0.0, -0.07639, 1.008), (-0.0189, -0.08422, 1.011), (-0.02673, -0.1031, 1.017), (-0.0189, -0.122, 1.032), (0.0, -0.1298, 1.035), (-0.02673, -0.1814, 1.04), (-0.0189, -0.2003, 1.046), (0.0, -0.2081, 1.049), (-0.02673, -0.1814, 1.044), (-0.0189, -0.2003, 1.051), (0.0, -0.2081, 1.053), (-0.0189, -0.2258, 0.9768), (0.0, -0.2352, 0.9776), (-0.0189, -0.2258, 0.9994), (0.0, -0.2352, 1.004), (-0.0189, -0.2009, 0.9993), (-0.0189, -0.2099, 0.9739), (0.0, -0.2031, 0.9728), (0.0, -0.2057, 1.004), (-0.01512, -0.2242, 0.9765), (0.0, -0.2328, 0.9771), (-0.01558, -0.2113, 0.974), (0.0, -0.2051, 0.973), (-0.01512, -0.2241, 0.9636), (0.0, -0.2328, 0.9636), (-0.01512, -0.2114, 0.9636), (0.0, -0.2054, 0.9636), (0.0, -0.07639, 0.9811), (0.0, -0.1298, 0.9811), (-0.02673, -0.1031, 0.9811), (0.0, -0.07639, 0.9134), (0.0189, -0.08422, 0.9134), (0.02673, -0.1031, 0.9134), (0.0189, -0.122, 0.9134), (0.0, -0.1298, 0.9134), (-0.0189, -0.08422, 0.9134), (-0.02673, -0.1031, 0.9134), (-0.0189, -0.122, 0.9134)], [], [(63, 24, 0, 23), (23, 0, 1, 6), (6, 1, 2, 7), (7, 2, 28, 64), (1, 0, 8, 9), (69, 5, 33, 70), (68, 4, 5, 69), (67, 3, 4, 68), (66, 29, 3, 67), (18, 17, 16, 15), (4, 6, 7, 5), (3, 23, 6, 4), (29, 63, 23, 3), (9, 10, 14, 13), (0, 24, 36, 8), (12, 11, 13, 14), (43, 12, 14, 46), (1, 9, 13, 11), (28, 2, 12, 43), (10, 40, 46, 14), (2, 1, 11, 12), (9, 8, 10), (8, 36, 40, 10), (15, 16, 50, 48), (17, 54, 50, 16), (7, 64, 54, 17), (5, 7, 17, 18), (33, 5, 18, 53), (15, 48, 56, 19), (58, 20, 22, 62), (53, 18, 20, 58), (18, 15, 19, 20), (62, 22, 21, 60), (20, 19, 21, 22), (19, 56, 60, 21), (63, 34, 25, 24), (34, 65, 26, 25), (65, 35, 27, 26), (35, 64, 28, 27), (26, 38, 37, 25), (73, 70, 33, 32), (72, 73, 32, 31), (71, 72, 31, 30), (66, 71, 30, 29), (52, 47, 49, 51), (31, 32, 35, 65), (30, 31, 65, 34), (29, 30, 34, 63), (38, 44, 45, 39), (25, 37, 36, 24), (42, 45, 44, 41), (43, 46, 45, 42), (26, 41, 44, 38), (28, 43, 42, 27), (39, 45, 46, 40), (27, 42, 41, 26), (38, 39, 37), (37, 39, 40, 36), (47, 48, 50, 49), (51, 49, 50, 54), (35, 51, 54, 64), (32, 52, 51, 35), (33, 53, 52, 32), (47, 55, 56, 48), (58, 62, 61, 57), (53, 58, 57, 52), (52, 57, 55, 47), (62, 60, 59, 61), (57, 61, 59, 55), (55, 59, 60, 56)])
me_sinkfaucet01.polygons.foreach_set('use_smooth', [True] * 70)
_k = set([(1, 2), (2, 28), (21, 22), (21, 60), (22, 62), (26, 27), (27, 28), (59, 60), (59, 61), (61, 62)])
me_sinkfaucet01.attributes.new('sharp_edge', 'BOOLEAN', 'EDGE').data.foreach_set('value', [ (min(e.vertices), max(e.vertices)) in _k for e in me_sinkfaucet01.edges])
_uv = me_sinkfaucet01.uv_layers.new(name='UVMap')
_uv.uv.foreach_set('vector', [0.6081, 0.2742, 0.583, 0.2742, 0.58, 0.2516, 0.6081, 0.2516, 0.6081, 0.2516, 0.58, 0.2516, 0.5729, 0.229, 0.6081, 0.229, 0.6081, 0.229, 0.5729, 0.229, 0.5742, 0.2063, 0.6081, 0.2063, 0.6081, 0.2063, 0.5742, 0.2063, 0.5718, 0.1837, 0.6081, 0.1837, 0.5666, 0.05277, 0.5785, 0.02674, 0.5819, 0.03225, 0.5717, 0.05563, 0.7209, 0.2721, 0.7209, 0.2189, 0.745, 0.2189, 0.745, 0.2721, 0.6968, 0.2721, 0.6968, 0.222, 0.7209, 0.2189, 0.7209, 0.2721, 0.6731, 0.2714, 0.6753, 0.2214, 0.6968, 0.222, 0.6968, 0.2721, 0.6497, 0.2698, 0.6533, 0.2181, 0.6753, 0.2214, 0.6731, 0.2714, 0.7424, 0.1237, 0.7717, 0.1173, 0.7682, 0.1406, 0.7458, 0.1426, 0.6968, 0.222, 0.6951, 0.2005, 0.714, 0.1916, 0.7209, 0.2189, 0.6753, 0.2214, 0.6785, 0.201, 0.6951, 0.2005, 0.6968, 0.222, 0.6533, 0.2181, 0.6589, 0.193, 0.6785, 0.201, 0.6753, 0.2214, 0.5717, 0.05563, 0.5844, 0.08189, 0.5869, 0.164, 0.577, 0.1457, 0.5785, 0.02674, 0.6053, 0.01571, 0.6053, 0.02196, 0.5819, 0.03225, 0.5827, 0.1672, 0.5719, 0.1455, 0.577, 0.1457, 0.5869, 0.164, 0.6061, 0.1765, 0.5827, 0.1672, 0.5869, 0.164, 0.6061, 0.1702, 0.5666, 0.05277, 0.5717, 0.05563, 0.577, 0.1457, 0.5719, 0.1455, 0.6057, 0.08043, 0.6266, 0.07156, 0.6266, 0.166, 0.6057, 0.1751, 0.5844, 0.08189, 0.6057, 0.09027, 0.6061, 0.1702, 0.5869, 0.164, 0.6266, 0.07156, 0.6391, 0.05271, 0.6354, 0.144, 0.6266, 0.166, 0.5717, 0.05563, 0.5819, 0.03225, 0.5844, 0.08189, 0.5819, 0.03225, 0.6053, 0.02196, 0.6057, 0.09027, 0.5844, 0.08189, 0.7458, 0.1426, 0.7682, 0.1406, 0.7818, 0.158, 0.7518, 0.1668, 0.7717, 0.1173, 0.7926, 0.1262, 0.7818, 0.158, 0.7682, 0.1406, 0.7708, 0.02828, 0.7926, 0.03684, 0.7926, 0.1262, 0.7717, 0.1173, 0.7459, 0.02302, 0.7708, 0.02828, 0.7717, 0.1173, 0.7424, 0.1237, 0.7242, 0.031, 0.7459, 0.02302, 0.7424, 0.1237, 0.7213, 0.1152, 0.7458, 0.1426, 0.7518, 0.1668, 0.749, 0.1662, 0.743, 0.1465, 0.7249, 0.1731, 0.75, 0.1751, 0.7427, 0.1852, 0.725, 0.1877, 0.7213, 0.1152, 0.7424, 0.1237, 0.7386, 0.1252, 0.7213, 0.1176, 0.7424, 0.1237, 0.7458, 0.1426, 0.7411, 0.1415, 0.7388, 0.126, 0.725, 0.1877, 0.7427, 0.1852, 0.7486, 0.1932, 0.748, 0.2114, 0.75, 0.1751, 0.762, 0.1892, 0.7486, 0.1932, 0.7427, 0.1852, 0.762, 0.1892, 0.7644, 0.2102, 0.748, 0.2114, 0.7486, 0.1932, 0.6082, 0.2742, 0.6082, 0.2516, 0.6363, 0.2516, 0.6333, 0.2742, 0.6082, 0.2516, 0.6082, 0.229, 0.6434, 0.229, 0.6363, 0.2516, 0.6082, 0.229, 0.6082, 0.2063, 0.6421, 0.2063, 0.6434, 0.229, 0.6082, 0.2063, 0.6082, 0.1837, 0.6445, 0.1837, 0.6421, 0.2063, 0.6444, 0.05239, 0.6393, 0.0553, 0.6289, 0.03202, 0.6322, 0.02648, 0.7693, 0.2721, 0.7452, 0.2721, 0.7452, 0.2189, 0.7693, 0.2189, 0.7934, 0.2721, 0.7693, 0.2721, 0.7693, 0.2189, 0.7934, 0.222, 0.8171, 0.2714, 0.7934, 0.2721, 0.7934, 0.222, 0.815, 0.2214, 0.8406, 0.2698, 0.8171, 0.2714, 0.815, 0.2214, 0.8369, 0.2181, 0.6999, 0.1237, 0.6965, 0.1426, 0.6742, 0.1406, 0.6706, 0.1173, 0.7934, 0.222, 0.7693, 0.2189, 0.7763, 0.1916, 0.7951, 0.2005, 0.815, 0.2214, 0.7934, 0.222, 0.7951, 0.2005, 0.8117, 0.201, 0.8369, 0.2181, 0.815, 0.2214, 0.8117, 0.201, 0.8314, 0.193, 0.6393, 0.0553, 0.6348, 0.1454, 0.6252, 0.1638, 0.6269, 0.08168, 0.6322, 0.02648, 0.6289, 0.03202, 0.6053, 0.02196, 0.6053, 0.01571, 0.6293, 0.1669, 0.6252, 0.1638, 0.6348, 0.1454, 0.6399, 0.1452, 0.6061, 0.1765, 0.6061, 0.1702, 0.6252, 0.1638, 0.6293, 0.1669, 0.6444, 0.05239, 0.6399, 0.1452, 0.6348, 0.1454, 0.6393, 0.0553, 0.6057, 0.08043, 0.6057, 0.1751, 0.5847, 0.166, 0.5847, 0.07156, 0.6269, 0.08168, 0.6252, 0.1638, 0.6061, 0.1702, 0.6057, 0.09027, 0.5847, 0.07156, 0.5847, 0.166, 0.5759, 0.144, 0.5722, 0.05271, 0.6393, 0.0553, 0.6269, 0.08168, 0.6289, 0.03202, 0.6289, 0.03202, 0.6269, 0.08168, 0.6057, 0.09027, 0.6053, 0.02196, 0.6965, 0.1426, 0.6905, 0.1668, 0.6605, 0.158, 0.6742, 0.1406, 0.6706, 0.1173, 0.6742, 0.1406, 0.6605, 0.158, 0.6497, 0.1262, 0.6716, 0.02828, 0.6706, 0.1173, 0.6497, 0.1262, 0.6497, 0.03684, 0.6965, 0.02302, 0.6999, 0.1237, 0.6706, 0.1173, 0.6716, 0.02828, 0.7182, 0.031, 0.721, 0.1152, 0.6999, 0.1237, 0.6965, 0.02302, 0.6965, 0.1426, 0.6993, 0.1465, 0.6933, 0.1662, 0.6905, 0.1668, 0.725, 0.1733, 0.7251, 0.1879, 0.7428, 0.1854, 0.7501, 0.1752, 0.721, 0.1152, 0.7211, 0.1176, 0.7037, 0.1252, 0.6999, 0.1237, 0.6999, 0.1237, 0.7035, 0.126, 0.7013, 0.1415, 0.6965, 0.1426, 0.7251, 0.1879, 0.7481, 0.2115, 0.7487, 0.1933, 0.7428, 0.1854, 0.7501, 0.1752, 0.7428, 0.1854, 0.7487, 0.1933, 0.7621, 0.1893, 0.7621, 0.1893, 0.7487, 0.1933, 0.7481, 0.2115, 0.7644, 0.2104])
me_sinkfaucet01.materials.append(mat_metalironrough)
me_sinkfaucet01.use_remesh_preserve_volume = False
me_sinkfaucet01.use_remesh_preserve_attributes = False
me_sinkfaucet01.use_mirror_x = True
me_sinkfaucet01.update()
me_sinkfaucet02 = bpy.data.meshes.new('sinkFaucet02')
me_sinkfaucet02.from_pydata([(0.0189, -0.08422, 1.006), (0.02673, -0.1031, 1.013), (0.0189, -0.122, 1.012), (0.0189, -0.08422, 0.9585), (0.02673, -0.1031, 0.9585), (0.0189, -0.122, 0.9585), (0.02673, -0.1031, 0.9811), (0.0189, -0.122, 0.9811), (0.0189, -0.08422, 1.011), (0.02673, -0.1031, 1.017), (0.0189, -0.122, 1.032), (0.02673, -0.1814, 1.04), (0.0189, -0.2003, 1.046), (0.02673, -0.1814, 1.044), (0.0189, -0.2003, 1.051), (0.0189, -0.3558, 1.007), (0.0189, -0.3558, 1.029), (0.0189, -0.3309, 1.029), (0.0189, -0.3399, 1.004), (0.01512, -0.3542, 1.006), (0.01558, -0.3413, 1.004), (0.01512, -0.3541, 0.9936), (0.01512, -0.3414, 0.9936), (0.0189, -0.08422, 0.9811), (0.0, -0.07639, 1.004), (-0.0189, -0.08422, 1.006), (-0.02673, -0.1031, 1.013), (-0.0189, -0.122, 1.012), (0.0, -0.1298, 1.014), (0.0, -0.07639, 0.9585), (-0.0189, -0.08422, 0.9585), (-0.02673, -0.1031, 0.9585), (-0.0189, -0.122, 0.9585), (0.0, -0.1298, 0.9585), (-0.0189, -0.08422, 0.9811), (-0.0189, -0.122, 0.9811), (0.0, -0.07639, 1.008), (-0.0189, -0.08422, 1.011), (-0.02673, -0.1031, 1.017), (-0.0189, -0.122, 1.032), (0.0, -0.1298, 1.035), (-0.02673, -0.1814, 1.04), (-0.0189, -0.2003, 1.046), (0.0, -0.2081, 1.049), (-0.02673, -0.1814, 1.044), (-0.0189, -0.2003, 1.051), (0.0, -0.2081, 1.053), (-0.0189, -0.3558, 1.007), (0.0, -0.3652, 1.008), (-0.0189, -0.3558, 1.029), (0.0, -0.3652, 1.034), (-0.0189, -0.3309, 1.029), (-0.0189, -0.3399, 1.004), (0.0, -0.3331, 1.003), (0.0, -0.3357, 1.034), (-0.01512, -0.3542, 1.006), (0.0, -0.3628, 1.007), (-0.01558, -0.3413, 1.004), (0.0, -0.3351, 1.003), (-0.01512, -0.3541, 0.9936), (0.0, -0.3628, 0.9936), (-0.01512, -0.3414, 0.9936), (0.0, -0.3354, 0.9936), (0.0, -0.07639, 0.9811), (0.0, -0.1298, 0.9811), (-0.02673, -0.1031, 0.9811), (0.0, -0.07639, 0.9134), (0.0189, -0.08422, 0.9134), (0.02673, -0.1031, 0.9134), (0.0189, -0.122, 0.9134), (0.0, -0.1298, 0.9134), (-0.0189, -0.08422, 0.9134), (-0.02673, -0.1031, 0.9134), (-0.0189, -0.122, 0.9134)], [], [(63, 24, 0, 23), (23, 0, 1, 6), (6, 1, 2, 7), (7, 2, 28, 64), (1, 0, 8, 9), (69, 5, 33, 70), (68, 4, 5, 69), (67, 3, 4, 68), (66, 29, 3, 67), (18, 17, 16, 15), (4, 6, 7, 5), (3, 23, 6, 4), (29, 63, 23, 3), (9, 10, 14, 13), (0, 24, 36, 8), (12, 11, 13, 14), (43, 12, 14, 46), (1, 9, 13, 11), (28, 2, 12, 43), (10, 40, 46, 14), (2, 1, 11, 12), (9, 8, 10), (8, 36, 40, 10), (15, 16, 50, 48), (17, 54, 50, 16), (7, 64, 54, 17), (5, 7, 17, 18), (33, 5, 18, 53), (15, 48, 56, 19), (58, 20, 22, 62), (53, 18, 20, 58), (18, 15, 19, 20), (62, 22, 21, 60), (20, 19, 21, 22), (19, 56, 60, 21), (63, 34, 25, 24), (34, 65, 26, 25), (65, 35, 27, 26), (35, 64, 28, 27), (26, 38, 37, 25), (73, 70, 33, 32), (72, 73, 32, 31), (71, 72, 31, 30), (66, 71, 30, 29), (52, 47, 49, 51), (31, 32, 35, 65), (30, 31, 65, 34), (29, 30, 34, 63), (38, 44, 45, 39), (25, 37, 36, 24), (42, 45, 44, 41), (43, 46, 45, 42), (26, 41, 44, 38), (28, 43, 42, 27), (39, 45, 46, 40), (27, 42, 41, 26), (38, 39, 37), (37, 39, 40, 36), (47, 48, 50, 49), (51, 49, 50, 54), (35, 51, 54, 64), (32, 52, 51, 35), (33, 53, 52, 32), (47, 55, 56, 48), (58, 62, 61, 57), (53, 58, 57, 52), (52, 57, 55, 47), (62, 60, 59, 61), (57, 61, 59, 55), (55, 59, 60, 56)])
me_sinkfaucet02.polygons.foreach_set('use_smooth', [True] * 70)
_k = set([(1, 2), (2, 28), (21, 22), (21, 60), (22, 62), (26, 27), (27, 28), (59, 60), (59, 61), (61, 62)])
me_sinkfaucet02.attributes.new('sharp_edge', 'BOOLEAN', 'EDGE').data.foreach_set('value', [ (min(e.vertices), max(e.vertices)) in _k for e in me_sinkfaucet02.edges])
_uv = me_sinkfaucet02.uv_layers.new(name='UVMap')
_uv.uv.foreach_set('vector', [0.6081, 0.2742, 0.583, 0.2742, 0.58, 0.2516, 0.6081, 0.2516, 0.6081, 0.2516, 0.58, 0.2516, 0.5729, 0.229, 0.6081, 0.229, 0.6081, 0.229, 0.5729, 0.229, 0.5742, 0.2063, 0.6081, 0.2063, 0.6081, 0.2063, 0.5742, 0.2063, 0.5718, 0.1837, 0.6081, 0.1837, 0.5666, 0.05277, 0.5785, 0.02674, 0.5819, 0.03225, 0.5717, 0.05563, 0.7209, 0.2721, 0.7209, 0.2189, 0.745, 0.2189, 0.745, 0.2721, 0.6968, 0.2721, 0.6968, 0.222, 0.7209, 0.2189, 0.7209, 0.2721, 0.6731, 0.2714, 0.6753, 0.2214, 0.6968, 0.222, 0.6968, 0.2721, 0.6497, 0.2698, 0.6533, 0.2181, 0.6753, 0.2214, 0.6731, 0.2714, 0.7424, 0.1237, 0.7717, 0.1173, 0.7682, 0.1406, 0.7458, 0.1426, 0.6968, 0.222, 0.6951, 0.2005, 0.714, 0.1916, 0.7209, 0.2189, 0.6753, 0.2214, 0.6785, 0.201, 0.6951, 0.2005, 0.6968, 0.222, 0.6533, 0.2181, 0.6589, 0.193, 0.6785, 0.201, 0.6753, 0.2214, 0.5717, 0.05563, 0.5844, 0.08189, 0.5869, 0.164, 0.577, 0.1457, 0.5785, 0.02674, 0.6053, 0.01571, 0.6053, 0.02196, 0.5819, 0.03225, 0.5827, 0.1672, 0.5719, 0.1455, 0.577, 0.1457, 0.5869, 0.164, 0.6061, 0.1765, 0.5827, 0.1672, 0.5869, 0.164, 0.6061, 0.1702, 0.5666, 0.05277, 0.5717, 0.05563, 0.577, 0.1457, 0.5719, 0.1455, 0.6057, 0.08043, 0.6266, 0.07156, 0.6266, 0.166, 0.6057, 0.1751, 0.5844, 0.08189, 0.6057, 0.09027, 0.6061, 0.1702, 0.5869, 0.164, 0.6266, 0.07156, 0.6391, 0.05271, 0.6354, 0.144, 0.6266, 0.166, 0.5717, 0.05563, 0.5819, 0.03225, 0.5844, 0.08189, 0.5819, 0.03225, 0.6053, 0.02196, 0.6057, 0.09027, 0.5844, 0.08189, 0.7458, 0.1426, 0.7682, 0.1406, 0.7818, 0.158, 0.7518, 0.1668, 0.7717, 0.1173, 0.7926, 0.1262, 0.7818, 0.158, 0.7682, 0.1406, 0.7708, 0.02828, 0.7926, 0.03684, 0.7926, 0.1262, 0.7717, 0.1173, 0.7459, 0.02302, 0.7708, 0.02828, 0.7717, 0.1173, 0.7424, 0.1237, 0.7242, 0.031, 0.7459, 0.02302, 0.7424, 0.1237, 0.7213, 0.1152, 0.7458, 0.1426, 0.7518, 0.1668, 0.749, 0.1662, 0.743, 0.1465, 0.7249, 0.1731, 0.75, 0.1751, 0.7427, 0.1852, 0.725, 0.1877, 0.7213, 0.1152, 0.7424, 0.1237, 0.7386, 0.1252, 0.7213, 0.1176, 0.7424, 0.1237, 0.7458, 0.1426, 0.7411, 0.1415, 0.7388, 0.126, 0.725, 0.1877, 0.7427, 0.1852, 0.7486, 0.1932, 0.748, 0.2114, 0.75, 0.1751, 0.762, 0.1892, 0.7486, 0.1932, 0.7427, 0.1852, 0.762, 0.1892, 0.7644, 0.2102, 0.748, 0.2114, 0.7486, 0.1932, 0.6082, 0.2742, 0.6082, 0.2516, 0.6363, 0.2516, 0.6333, 0.2742, 0.6082, 0.2516, 0.6082, 0.229, 0.6434, 0.229, 0.6363, 0.2516, 0.6082, 0.229, 0.6082, 0.2063, 0.6421, 0.2063, 0.6434, 0.229, 0.6082, 0.2063, 0.6082, 0.1837, 0.6445, 0.1837, 0.6421, 0.2063, 0.6444, 0.05239, 0.6393, 0.0553, 0.6289, 0.03202, 0.6322, 0.02648, 0.7693, 0.2721, 0.7452, 0.2721, 0.7452, 0.2189, 0.7693, 0.2189, 0.7934, 0.2721, 0.7693, 0.2721, 0.7693, 0.2189, 0.7934, 0.222, 0.8171, 0.2714, 0.7934, 0.2721, 0.7934, 0.222, 0.815, 0.2214, 0.8406, 0.2698, 0.8171, 0.2714, 0.815, 0.2214, 0.8369, 0.2181, 0.6999, 0.1237, 0.6965, 0.1426, 0.6742, 0.1406, 0.6706, 0.1173, 0.7934, 0.222, 0.7693, 0.2189, 0.7763, 0.1916, 0.7951, 0.2005, 0.815, 0.2214, 0.7934, 0.222, 0.7951, 0.2005, 0.8117, 0.201, 0.8369, 0.2181, 0.815, 0.2214, 0.8117, 0.201, 0.8314, 0.193, 0.6393, 0.0553, 0.6348, 0.1454, 0.6252, 0.1638, 0.6269, 0.08168, 0.6322, 0.02648, 0.6289, 0.03202, 0.6053, 0.02196, 0.6053, 0.01571, 0.6293, 0.1669, 0.6252, 0.1638, 0.6348, 0.1454, 0.6399, 0.1452, 0.6061, 0.1765, 0.6061, 0.1702, 0.6252, 0.1638, 0.6293, 0.1669, 0.6444, 0.05239, 0.6399, 0.1452, 0.6348, 0.1454, 0.6393, 0.0553, 0.6057, 0.08043, 0.6057, 0.1751, 0.5847, 0.166, 0.5847, 0.07156, 0.6269, 0.08168, 0.6252, 0.1638, 0.6061, 0.1702, 0.6057, 0.09027, 0.5847, 0.07156, 0.5847, 0.166, 0.5759, 0.144, 0.5722, 0.05271, 0.6393, 0.0553, 0.6269, 0.08168, 0.6289, 0.03202, 0.6289, 0.03202, 0.6269, 0.08168, 0.6057, 0.09027, 0.6053, 0.02196, 0.6965, 0.1426, 0.6905, 0.1668, 0.6605, 0.158, 0.6742, 0.1406, 0.6706, 0.1173, 0.6742, 0.1406, 0.6605, 0.158, 0.6497, 0.1262, 0.6716, 0.02828, 0.6706, 0.1173, 0.6497, 0.1262, 0.6497, 0.03684, 0.6965, 0.02302, 0.6999, 0.1237, 0.6706, 0.1173, 0.6716, 0.02828, 0.7182, 0.031, 0.721, 0.1152, 0.6999, 0.1237, 0.6965, 0.02302, 0.6965, 0.1426, 0.6993, 0.1465, 0.6933, 0.1662, 0.6905, 0.1668, 0.725, 0.1733, 0.7251, 0.1879, 0.7428, 0.1854, 0.7501, 0.1752, 0.721, 0.1152, 0.7211, 0.1176, 0.7037, 0.1252, 0.6999, 0.1237, 0.6999, 0.1237, 0.7035, 0.126, 0.7013, 0.1415, 0.6965, 0.1426, 0.7251, 0.1879, 0.7481, 0.2115, 0.7487, 0.1933, 0.7428, 0.1854, 0.7501, 0.1752, 0.7428, 0.1854, 0.7487, 0.1933, 0.7621, 0.1893, 0.7621, 0.1893, 0.7487, 0.1933, 0.7481, 0.2115, 0.7644, 0.2104])
me_sinkfaucet02.materials.append(mat_metalironrough)
me_sinkfaucet02.use_remesh_preserve_volume = False
me_sinkfaucet02.use_remesh_preserve_attributes = False
me_sinkfaucet02.use_mirror_x = True
me_sinkfaucet02.update()
me_sink01pipes = bpy.data.meshes.new('sink01Pipes')
me_sink01pipes.from_pydata([(0.0189, -0.08422, 0.9134), (0.02673, -0.1031, 0.9134), (0.0189, -0.122, 0.9134), (0.0, -0.07639, 0.9134), (-0.0189, -0.08422, 0.9134), (-0.02673, -0.1031, 0.9134), (-0.0189, -0.122, 0.9134), (0.0, -0.1298, 0.9134), (0.0, -0.1751, 0.7274), (0.0243, -0.1891, 0.7274), (0.0243, -0.2171, 0.7274), (0.0, -0.2312, 0.7274), (-0.0243, -0.2171, 0.7274), (-0.0243, -0.1891, 0.7274), (0.0, -0.1753, 0.6014), (0.02789, -0.1896, 0.5875), (0.02827, -0.2174, 0.5597), (0.0007469, -0.231, 0.5458), (-0.02716, -0.2167, 0.5597), (-0.02754, -0.1889, 0.5875), (-0.0001216, -0.1677, 0.5975), (0.02759, -0.1681, 0.5779), (0.02759, -0.1681, 0.5386), (-0.0001216, -0.1677, 0.519), (-0.02784, -0.1674, 0.5386), (-0.02784, -0.1674, 0.5779), (-0.02813, -0.1459, 0.5875), (-0.02851, -0.1181, 0.5597), (-0.00099, -0.1045, 0.5458), (0.02691, -0.1188, 0.5597), (0.0273, -0.1466, 0.5875), (-0.0002257, -0.1602, 0.6014), (-0.03338, -0.1506, 0.5336), (-0.06133, -0.1333, 0.5336), (-0.08928, -0.1506, 0.5336), (-0.08928, -0.185, 0.5336), (-0.06133, -0.2022, 0.5336), (-0.03338, -0.185, 0.5336), (-0.03725, -0.1539, 0.6258), (-0.06408, -0.1353, 0.6397), (-0.08816, -0.1491, 0.6675), (-0.08541, -0.1816, 0.6814), (-0.05858, -0.2002, 0.6675), (-0.0345, -0.1864, 0.6397), (-0.03071, -0.1501, 0.6297), (-0.04552, -0.1245, 0.6493), (-0.04552, -0.1245, 0.6886), (-0.03071, -0.1501, 0.7082), (-0.01591, -0.1756, 0.6886), (-0.01591, -0.1756, 0.6493), (0.0009294, -0.162, 0.6397), (0.02499, -0.1481, 0.6675), (0.02396, -0.1185, 0.6814), (-0.00112, -0.1028, 0.6675), (-0.02518, -0.1167, 0.6397), (-0.02416, -0.1463, 0.6258), (0.03403, -0.1481, 0.4113), (0.0, -0.1285, 0.4113), (-0.03403, -0.1481, 0.4113), (-0.03403, -0.1874, 0.4113), (0.0, -0.2071, 0.4113), (0.03403, -0.1874, 0.4113), (0.03403, -0.1481, 5.006e-09), (0.0, -0.1285, 5.006e-09), (-0.03403, -0.1481, 5.006e-09), (-0.03403, -0.1874, 5.006e-09), (0.0, -0.2071, 5.006e-09), (0.03403, -0.1874, 5.006e-09), (0.03021, -0.09976, 0.8443), (0.02, -0.09033, 0.8443), (0.009792, -0.09976, 0.8443), (0.02, -0.1092, 0.8443), (0.03021, -0.09976, -1.49e-08), (0.02, -0.09033, -1.49e-08), (0.009792, -0.09976, -1.49e-08), (-0.02, -0.09033, 0.8443), (0.02, -0.1092, -1.49e-08), (-0.009792, -0.09976, 0.8443), (-0.03021, -0.09976, 0.8443), (-0.02, -0.1092, 0.8443), (-0.009792, -0.09976, -1.49e-08), (-0.02, -0.09033, -1.49e-08), (-0.03021, -0.09976, -1.49e-08), (-0.02, -0.1092, -1.49e-08), (0.0, -0.1031, 0.8843)], [], [(10, 16, 15, 9), (11, 17, 16, 10), (12, 18, 17, 11), (13, 19, 18, 12), (8, 14, 19, 13), (18, 19, 25, 24), (22, 29, 30, 21), (16, 17, 23, 22), (14, 15, 21, 20), (19, 14, 20, 25), (17, 18, 24, 23), (15, 16, 22, 21), (20, 31, 26, 25), (24, 27, 28, 23), (21, 30, 31, 20), (23, 28, 29, 22), (25, 26, 27, 24), (9, 15, 14, 8), (36, 60, 61, 37), (34, 58, 59, 35), (32, 56, 57, 33), (37, 61, 56, 32), (33, 57, 58, 34), (32, 33, 39, 38), (42, 43, 49, 48), (34, 35, 41, 40), (37, 32, 38, 43), (35, 36, 42, 41), (33, 34, 40, 39), (36, 37, 43, 42), (46, 53, 54, 45), (40, 41, 47, 46), (38, 39, 45, 44), (43, 38, 44, 49), (41, 42, 48, 47), (39, 40, 46, 45), (44, 55, 50, 49), (48, 51, 52, 47), (45, 54, 55, 44), (47, 52, 53, 46), (49, 50, 51, 48), (27, 54, 53, 28), (28, 53, 52, 29), (29, 52, 51, 30), (30, 51, 50, 31), (31, 50, 55, 26), (35, 59, 60, 36), (26, 55, 54, 27), (61, 60, 66, 67), (59, 58, 64, 65), (57, 56, 62, 63), (56, 61, 67, 62), (60, 59, 65, 66), (58, 57, 63, 64), (68, 71, 76, 72), (75, 77, 80, 81), (69, 68, 72, 73), (77, 79, 83, 80), (71, 70, 74, 76), (70, 69, 73, 74), (79, 78, 82, 83), (78, 75, 81, 82), (70, 71, 2, 84), (69, 70, 84, 0), (78, 79, 6, 5), (77, 75, 4, 84), (71, 68, 1, 2), (68, 69, 0, 1), (79, 77, 84, 6), (75, 78, 5, 4), (4, 3, 84), (0, 84, 3), (2, 7, 84), (7, 6, 84)])
me_sink01pipes.polygons.foreach_set('use_smooth', [True] * 74)
_uv = me_sink01pipes.uv_layers.new(name='UVMap')
_uv.uv.foreach_set('vector', [0.8832, 0.9905, 0.8832, 0.7993, 0.9023, 0.7862, 0.9023, 0.9905, 0.8674, 0.9905, 0.8674, 0.8081, 0.8832, 0.7993, 0.8832, 0.9905, 0.9685, 0.9905, 0.9685, 0.7696, 0.9823, 0.7726, 0.9823, 0.9905, 0.9459, 0.9905, 0.9459, 0.7645, 0.9685, 0.7696, 0.9685, 0.9905, 0.9238, 0.9905, 0.9238, 0.7513, 0.9459, 0.7645, 0.9459, 0.9905, 0.9685, 0.7696, 0.9459, 0.7645, 0.9459, 0.7233, 0.9685, 0.7241, 0.8832, 0.7547, 0.8832, 0.7112, 0.9023, 0.7123, 0.9023, 0.7481, 0.8832, 0.7993, 0.8674, 0.8081, 0.8674, 0.7577, 0.8832, 0.7547, 0.9238, 0.7513, 0.9023, 0.7862, 0.9023, 0.7481, 0.9238, 0.728, 0.9459, 0.7645, 0.9238, 0.7513, 0.9238, 0.728, 0.9459, 0.7233, 0.9823, 0.7726, 0.9685, 0.7696, 0.9685, 0.7241, 0.9823, 0.7248, 0.9023, 0.7862, 0.8832, 0.7993, 0.8832, 0.7547, 0.9023, 0.7481, 0.9238, 0.728, 0.9238, 0.7041, 0.9459, 0.6782, 0.9459, 0.7233, 0.9685, 0.7241, 0.9685, 0.6792, 0.9823, 0.6813, 0.9823, 0.7248, 0.9023, 0.7481, 0.9023, 0.7123, 0.9238, 0.7041, 0.9238, 0.728, 0.8674, 0.7577, 0.8674, 0.7085, 0.8832, 0.7112, 0.8832, 0.7547, 0.9459, 0.7233, 0.9459, 0.678, 0.9685, 0.6792, 0.9685, 0.7241, 0.9023, 0.9905, 0.9023, 0.7862, 0.9238, 0.7513, 0.9238, 0.9905, 0.9023, 0.411, 0.9023, 0.2947, 0.9238, 0.2879, 0.9238, 0.4066, 0.8674, 0.4114, 0.8674, 0.3029, 0.8832, 0.302, 0.8832, 0.4138, 0.9459, 0.4044, 0.9459, 0.2862, 0.9685, 0.2901, 0.9685, 0.4046, 0.9238, 0.4066, 0.9238, 0.2879, 0.9459, 0.2862, 0.9459, 0.4047, 0.9685, 0.4046, 0.9685, 0.2901, 0.9823, 0.2939, 0.9823, 0.4022, 0.9459, 0.4044, 0.9685, 0.4046, 0.9685, 0.5231, 0.9459, 0.5538, 0.9023, 0.5312, 0.9238, 0.538, 0.9238, 0.5739, 0.9023, 0.5674, 0.8674, 0.4114, 0.8832, 0.4138, 0.8832, 0.5271, 0.8674, 0.5199, 0.9238, 0.4066, 0.9459, 0.4047, 0.9459, 0.5538, 0.9238, 0.538, 0.8832, 0.4138, 0.9023, 0.411, 0.9023, 0.5312, 0.8832, 0.5271, 0.9685, 0.4046, 0.9823, 0.4022, 0.9823, 0.5133, 0.9685, 0.5231, 0.9023, 0.411, 0.9238, 0.4066, 0.9238, 0.538, 0.9023, 0.5312, 0.9823, 0.54, 0.9823, 0.5664, 0.9685, 0.5764, 0.9685, 0.5504, 0.8674, 0.5199, 0.8832, 0.5271, 0.8832, 0.5635, 0.8674, 0.5575, 0.9459, 0.5538, 0.9685, 0.5231, 0.9685, 0.5504, 0.9459, 0.5749, 0.9238, 0.538, 0.9459, 0.5538, 0.9459, 0.575, 0.9238, 0.5739, 0.8832, 0.5271, 0.9023, 0.5312, 0.9023, 0.5674, 0.8832, 0.5635, 0.9685, 0.5231, 0.9823, 0.5133, 0.9823, 0.54, 0.9685, 0.5504, 0.9459, 0.575, 0.9459, 0.5968, 0.9238, 0.6136, 0.9238, 0.5739, 0.9023, 0.5674, 0.9023, 0.6082, 0.8832, 0.6031, 0.8832, 0.5635, 0.9685, 0.5504, 0.9685, 0.5764, 0.9459, 0.5967, 0.9459, 0.5749, 0.8832, 0.5635, 0.8832, 0.6031, 0.8674, 0.5997, 0.8674, 0.5575, 0.9238, 0.5739, 0.9238, 0.6136, 0.9023, 0.6082, 0.9023, 0.5674, 0.9685, 0.6792, 0.9685, 0.5764, 0.9823, 0.5664, 0.9823, 0.6813, 0.8674, 0.7085, 0.8674, 0.5997, 0.8832, 0.6031, 0.8832, 0.7112, 0.8832, 0.7112, 0.8832, 0.6031, 0.9023, 0.6082, 0.9023, 0.7123, 0.9023, 0.7123, 0.9023, 0.6082, 0.9238, 0.6136, 0.9238, 0.7041, 0.9238, 0.7041, 0.9238, 0.6136, 0.9459, 0.5968, 0.9459, 0.6782, 0.8832, 0.4138, 0.8832, 0.302, 0.9023, 0.2947, 0.9023, 0.411, 0.9459, 0.678, 0.9459, 0.5967, 0.9685, 0.5764, 0.9685, 0.6792, 0.9238, 0.2879, 0.9023, 0.2947, 0.9023, 0.01166, 0.9238, 0.009964, 0.8832, 0.302, 0.8674, 0.3029, 0.8674, 0.01488, 0.8832, 0.01325, 0.9685, 0.2901, 0.9459, 0.2862, 0.9459, 0.008402, 0.9685, 0.007219, 0.9459, 0.2862, 0.9238, 0.2879, 0.9238, 0.009964, 0.9459, 0.008402, 0.9023, 0.2947, 0.8832, 0.302, 0.8832, 0.01325, 0.9023, 0.01166, 0.9823, 0.2939, 0.9685, 0.2901, 0.9685, 0.007219, 0.9823, 0.006304, 0.8962, 0.08155, 0.9106, 0.0807, 0.9109, 0.9049, 0.8966, 0.9049, 0.9399, 0.08054, 0.9543, 0.07972, 0.9545, 0.9077, 0.9405, 0.9077, 0.8819, 0.08115, 0.8962, 0.08155, 0.8966, 0.9049, 0.8819, 0.9049, 0.9543, 0.07972, 0.9689, 0.08006, 0.9688, 0.9077, 0.9545, 0.9077, 0.9106, 0.0807, 0.925, 0.08032, 0.9253, 0.9049, 0.9109, 0.9049, 0.8675, 0.0803, 0.8819, 0.08115, 0.8819, 0.9049, 0.8673, 0.9049, 0.9689, 0.08006, 0.9833, 0.08086, 0.9833, 0.9077, 0.9688, 0.9077, 0.9255, 0.08087, 0.9399, 0.08054, 0.9405, 0.9077, 0.9259, 0.9077, 0.925, 0.08032, 0.9106, 0.0807, 0.9107, 0.007024, 0.9253, 0.006321, 0.8819, 0.08115, 0.8675, 0.0803, 0.8672, 0.006304, 0.8817, 0.007912, 0.9833, 0.08086, 0.9689, 0.08006, 0.9684, 0.006997, 0.9824, 0.008499, 0.9543, 0.07972, 0.9399, 0.08054, 0.9406, 0.007838, 0.9544, 0.006304, 0.9106, 0.0807, 0.8962, 0.08155, 0.8963, 0.008639, 0.9107, 0.007024, 0.8962, 0.08155, 0.8819, 0.08115, 0.8817, 0.007912, 0.8963, 0.008639, 0.9689, 0.08006, 0.9543, 0.07972, 0.9544, 0.006304, 0.9684, 0.006997, 0.9399, 0.08054, 0.9255, 0.08087, 0.9262, 0.008438, 0.9406, 0.007838, 0.9406, 0.007838, 0.9263, 0.07928, 0.9544, 0.006304, 0.8817, 0.007912, 0.8672, 0.006304, 0.9263, 0.07928, 0.9107, 0.007024, 0.9263, 0.07928, 0.9253, 0.006321, 0.9263, 0.07928, 0.9684, 0.006997, 0.9253, 0.006321])
me_sink01pipes.materials.append(mat_metalironrough)
me_sink01pipes.materials.append(mat_smoothbeige)
me_sink01pipes.use_remesh_preserve_volume = False
me_sink01pipes.use_remesh_preserve_attributes = False
me_sink01pipes.use_mirror_x = True
me_sink01pipes.update()

# ---- objects
ob_sink02basincounterwide = bpy.data.objects.new('sink02BasinCounterWide', me_sink02basincounterwide)
ob_sink02basincountersmall = bpy.data.objects.new('sink02BasinCounterSmall', me_sink02basincountersmall)
ob_sink02pipes = bpy.data.objects.new('sink02Pipes', me_sink02pipes)
ob_sink01basin = bpy.data.objects.new('sink01Basin', me_sink01basin)
ob_sink01standceramic = bpy.data.objects.new('sink01StandCeramic', me_sink01standceramic)
ob_sinkfaucet01 = bpy.data.objects.new('sinkFaucet01', me_sinkfaucet01)
ob_sinkfaucet02 = bpy.data.objects.new('sinkFaucet02', me_sinkfaucet02)
ob_sink01pipes = bpy.data.objects.new('sink01Pipes', me_sink01pipes)

# ---- transforms, parenting, visibility, modifiers, constraints
ob_sink02basincounterwide.location = (0.0, 0.0, 0.0)
ob_sink02basincounterwide.lock_rotations_4d = False
ob_sink02basincounterwide.empty_display_type = 'ARROWS'
ob_sink02basincounterwide.lineart.crease_threshold = 0.0
_vg = ob_sink02basincounterwide.vertex_groups.new(name='sinkKnob')
_vg = ob_sink02basincounterwide.vertex_groups.new(name='sinkFaucet')
_vg = ob_sink02basincounterwide.vertex_groups.new(name='sink')
ob_sink02basincountersmall.location = (0.0, 0.0, 0.0)
ob_sink02basincountersmall.lock_rotations_4d = False
ob_sink02basincountersmall.empty_display_type = 'ARROWS'
ob_sink02basincountersmall.lineart.crease_threshold = 0.0
_vg = ob_sink02basincountersmall.vertex_groups.new(name='sinkKnob')
_vg = ob_sink02basincountersmall.vertex_groups.new(name='sinkFaucet')
_vg = ob_sink02basincountersmall.vertex_groups.new(name='sink')
ob_sink02pipes.location = (0.0, 0.0, 0.0)
ob_sink02pipes.lock_rotations_4d = False
ob_sink02pipes.empty_display_type = 'ARROWS'
ob_sink02pipes.lineart.crease_threshold = 0.0
_vg = ob_sink02pipes.vertex_groups.new(name='sinkKnob')
_vg = ob_sink02pipes.vertex_groups.new(name='sinkFaucet')
_vg = ob_sink02pipes.vertex_groups.new(name='sink')
ob_sink01basin.location = (0.0, 0.0, 0.0)
ob_sink01basin.lineart.crease_threshold = 0.0
ob_sink01basin.use_mesh_mirror_x = True
_vg = ob_sink01basin.vertex_groups.new(name='sinkKnob')
_vg = ob_sink01basin.vertex_groups.new(name='sinkFaucet')
_vg = ob_sink01basin.vertex_groups.new(name='sink')
ob_sink01standceramic.location = (0.0, 0.0, 0.0)
ob_sink01standceramic.lineart.crease_threshold = 0.0
_vg = ob_sink01standceramic.vertex_groups.new(name='sinkKnob')
_vg = ob_sink01standceramic.vertex_groups.new(name='sinkFaucet')
_vg = ob_sink01standceramic.vertex_groups.new(name='sink')
ob_sinkfaucet01.location = (0.0, 0.0, 0.0)
ob_sinkfaucet01.lineart.crease_threshold = 0.0
ob_sinkfaucet01.use_mesh_mirror_x = True
_vg = ob_sinkfaucet01.vertex_groups.new(name='sinkKnob')
_vg = ob_sinkfaucet01.vertex_groups.new(name='sinkFaucet')
_vg = ob_sinkfaucet01.vertex_groups.new(name='sink')
ob_sinkfaucet02.location = (0.0, 0.0, 0.0)
ob_sinkfaucet02.lineart.crease_threshold = 0.0
ob_sinkfaucet02.use_mesh_mirror_x = True
_vg = ob_sinkfaucet02.vertex_groups.new(name='sinkKnob')
_vg = ob_sinkfaucet02.vertex_groups.new(name='sinkFaucet')
_vg = ob_sinkfaucet02.vertex_groups.new(name='sink')
ob_sink01pipes.location = (0.0, 0.0, 0.0)
ob_sink01pipes.lineart.crease_threshold = 0.0
ob_sink01pipes.use_mesh_mirror_x = True
_vg = ob_sink01pipes.vertex_groups.new(name='sinkKnob')
_vg = ob_sink01pipes.vertex_groups.new(name='sinkFaucet')
_vg = ob_sink01pipes.vertex_groups.new(name='sink')

# ---- collection membership
scene.collection.objects.link(ob_sink02basincounterwide)
scene.collection.objects.link(ob_sink02basincountersmall)
scene.collection.objects.link(ob_sink02pipes)
col_collection_1.objects.link(ob_sink01basin)
col_collection_1.objects.link(ob_sink01standceramic)
col_collection_1.objects.link(ob_sinkfaucet01)
col_collection_1.objects.link(ob_sinkfaucet02)
col_collection_1.objects.link(ob_sink01pipes)

# ---- scene / render settings (as saved in the file)
scene.frame_start = 1; scene.frame_end = 250; scene.frame_set(1)
scene.render.engine = 'BLENDER_EEVEE_NEXT'
scene.render.resolution_percentage = 50
scene.render.dither_intensity = 0.0
scene.cycles.use_denoising = False
scene.cycles.samples = 128
scene.cycles.sampling_pattern = 'TABULATED_SOBOL'
scene.cycles.use_adaptive_sampling = False
scene.cycles.use_light_tree = False
scene.cycles.blur_glossy = 0.0
scene.cycles.sample_clamp_indirect = 0.0
scene.view_settings.view_transform = 'Standard'
bpy.context.view_layer.update()

# ---- added for rendering (the .blend has no active camera and no usable light): camera, sun
cam_auto = bpy.data.cameras.new('AutoCamera')
cam_auto.lens = 50.0
cam_auto.sensor_width = 36.0
cam_auto.clip_end = 1000.0
ob_auto_camera = bpy.data.objects.new('AutoCamera', cam_auto)
scene.collection.objects.link(ob_auto_camera)
ob_auto_camera.location = (1.37822, -1.95728, 1.62919)
ob_auto_camera.rotation_euler = (1.09748, -7.21219e-08, 0.694738)
scene.camera = ob_auto_camera
light_auto_sun = bpy.data.lights.new('AutoSun', 'SUN')
light_auto_sun.energy = 3.0
light_auto_sun.angle = 0.0523599
ob_auto_sun = bpy.data.objects.new('AutoSun', light_auto_sun)
scene.collection.objects.link(ob_auto_sun)
ob_auto_sun.rotation_euler = (0.872665, 0.174533, 0.523599)
bpy.context.view_layer.update()
